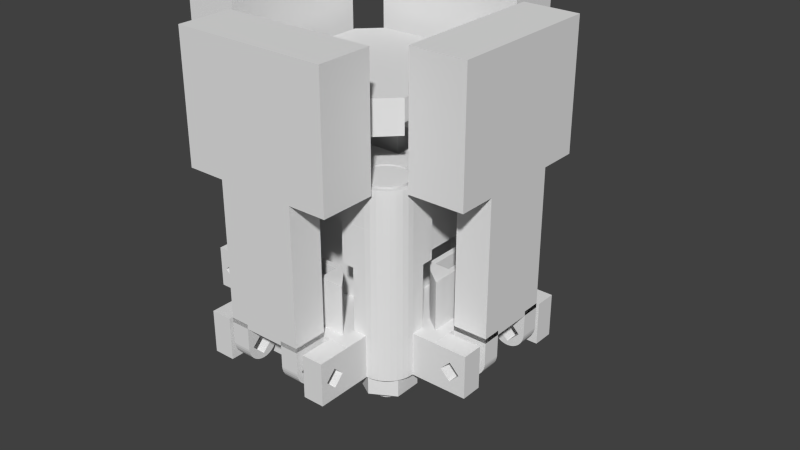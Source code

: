# Source: assembly.blend  (saved by Blender 2.73.0; exported with 4.5.12 LTS)
import bpy
from mathutils import Matrix  # noqa: F401  (used for matrix-valued properties, if any)

bpy.ops.wm.read_factory_settings(use_empty=True)
scene = bpy.context.scene
scene.name = 'Scene'

# ---- collections
col_collection_2 = bpy.data.collections.new('Collection 2'); scene.collection.children.link(col_collection_2)
col_collection_3 = bpy.data.collections.new('Collection 3'); scene.collection.children.link(col_collection_3)
col_collection_4 = bpy.data.collections.new('Collection 4'); scene.collection.children.link(col_collection_4)
col_collection_5 = bpy.data.collections.new('Collection 5'); scene.collection.children.link(col_collection_5)
col_collection_10 = bpy.data.collections.new('Collection 10'); scene.collection.children.link(col_collection_10)
col_collection_10.hide_render = True
col_collection_10.hide_viewport = True
col_collection_11 = bpy.data.collections.new('Collection 11'); scene.collection.children.link(col_collection_11)
col_collection_12 = bpy.data.collections.new('Collection 12'); scene.collection.children.link(col_collection_12)
col_collection_13 = bpy.data.collections.new('Collection 13'); scene.collection.children.link(col_collection_13)
col_collection_14 = bpy.data.collections.new('Collection 14'); scene.collection.children.link(col_collection_14)

# ---- world
world_world = bpy.data.worlds.new('World'); scene.world = world_world
world_world.color = (0.05088, 0.05088, 0.05088)
world_world.use_sun_shadow = False
world_world.sun_shadow_jitter_overblur = 0.0
world_world.cycles.sampling_method = 'MANUAL'
world_world.cycles.sample_map_resolution = 256

# ---- meshes
me_circle_006 = bpy.data.meshes.new('Circle.006')
me_circle_006.from_pydata([(0.1096, -0.5442, 1.808), (0.05804, -0.2849, 1.808), (0.1611, -0.2422, 1.808), (0.2663, -0.1139, 1.808), (0.2826, -0.06032, 1.808), (0.5419, -0.1119, 1.808), (0.3913, -0.3936, 1.808), (0.3079, -0.462, 1.808), (0.2128, -0.5129, 1.808), (-0.05347, -0.2849, 1.808), (-0.1565, -0.2422, 1.808), (-0.1998, -0.2067, 1.808), (-0.2353, -0.1633, 1.808), (-0.05347, 0.2757, 1.808), (0.05804, 0.2757, 1.808), (0.2399, 0.1542, 1.808), (0.2881, -0.004567, 1.808), (-0.1998, 0.1975, 1.808), (0.1117, 0.2595, 1.808), (0.5524, 0.2552, 1.808), (0.002284, -0.5547, 1.808), (0.1117, -0.2686, 1.808), (0.2044, -0.2067, 1.808), (0.2399, -0.1633, 1.808), (0.5106, -0.2151, 1.808), (0.4597, -0.3102, 1.808), (0.002284, -0.2904, 1.808), (-0.1071, -0.2686, 1.808), (-0.2618, -0.1139, 1.808), (-0.278, -0.06032, 1.808), (0.002284, 0.2812, 1.808), (-0.1565, 0.2331, 1.808), (-0.2353, 0.1542, 1.808), (-0.278, 0.05119, 1.808), (-0.2835, -0.004567, 1.808), (0.2663, 0.1048, 1.808), (0.2826, 0.05119, 1.808), (-0.2835, -0.5547, 1.808), (-0.1071, 0.2595, 1.808), (-0.2618, 0.1048, 1.808), (-0.2835, 0.2812, 1.808), (0.5524, -0.004568, 1.808), (0.2044, 0.1975, 1.808), (0.1611, 0.2331, 1.808), (0.1096, -0.5442, 3.616), (0.002284, -0.5547, 3.616), (0.05804, -0.2849, 3.616), (0.1117, -0.2686, 3.616), (0.1611, -0.2422, 3.616), (0.2044, -0.2067, 3.616), (0.2399, -0.1633, 3.616), (0.2663, -0.1139, 3.616), (0.2826, -0.06032, 3.616), (0.5419, -0.1119, 3.616), (0.5106, -0.2151, 3.616), (0.4597, -0.3102, 3.616), (0.3913, -0.3936, 3.616), (0.3079, -0.462, 3.616), (0.2128, -0.5129, 3.616), (0.002284, -0.2904, 3.616), (-0.05347, -0.2849, 3.616), (-0.1071, -0.2686, 3.616), (-0.1565, -0.2422, 3.616), (-0.1998, -0.2067, 3.616), (-0.2353, -0.1633, 3.616), (-0.2618, -0.1139, 3.616), (-0.278, -0.06032, 3.616), (0.002284, 0.2812, 3.616), (-0.05347, 0.2757, 3.616), (-0.1565, 0.2331, 3.616), (-0.2353, 0.1542, 3.616), (-0.278, 0.05119, 3.616), (-0.2835, -0.004567, 3.616), (0.05804, 0.2757, 3.616), (0.2399, 0.1542, 3.616), (0.2663, 0.1048, 3.616), (0.2826, 0.05119, 3.616), (0.2881, -0.004567, 3.616), (-0.2835, -0.5547, 3.616), (-0.1071, 0.2595, 3.616), (-0.1998, 0.1975, 3.616), (-0.2618, 0.1048, 3.616), (-0.2835, 0.2812, 3.616), (0.5524, -0.004568, 3.616), (0.2044, 0.1975, 3.616), (0.1611, 0.2331, 3.616), (0.1117, 0.2595, 3.616), (0.5524, 0.2552, 3.616), (0.002284, 0.4813, 1.808), (-0.2835, 0.4813, 1.808), (0.5524, 0.4813, 1.808), (0.002284, 0.4813, 3.616), (-0.2835, 0.4813, 3.616), (0.5524, 0.4813, 3.616), (-0.4269, -0.004567, 1.808), (-0.4269, -0.5547, 1.808), (-0.4269, 0.2812, 1.808), (-0.4269, -0.004567, 3.616), (-0.4269, -0.5547, 3.616), (-0.4269, 0.2812, 3.616)], [], [(96, 94, 97, 99), (35, 36, 76, 75), (39, 32, 70, 81), (59, 60, 61, 62, 63, 64, 65, 66, 72, 78, 45), (44, 58, 57, 56, 55, 54, 53, 83, 77, 52, 51, 50, 49, 48, 47, 46, 59, 45), (67, 82, 72, 71, 81, 70, 80, 69, 79, 68), (77, 83, 87, 67, 73, 86, 85, 84, 74, 75, 76), (37, 20, 45, 78), (31, 38, 79, 69), (34, 33, 71, 72), (23, 22, 49, 50), (33, 39, 81, 71), (25, 24, 54, 55), (94, 95, 98, 97), (29, 34, 72, 66), (28, 29, 66, 65), (43, 42, 84, 85), (90, 88, 91, 93), (88, 89, 92, 91), (72, 97, 98, 78), (72, 82, 99, 97), (37, 78, 98, 95), (67, 87, 93, 91), (67, 91, 92, 82), (26, 20, 37, 34, 29, 28, 12, 11, 10, 27, 9), (0, 20, 26, 1, 21, 2, 22, 23, 3, 4, 16, 41, 5, 24, 25, 6, 7, 8), (30, 13, 38, 31, 17, 32, 39, 33, 34, 40), (16, 36, 35, 15, 42, 43, 18, 14, 30, 19, 41), (24, 5, 53, 54), (9, 27, 61, 60), (8, 7, 57, 58), (16, 4, 52, 77), (41, 19, 87, 83), (21, 1, 46, 47), (12, 28, 65, 64), (36, 16, 77, 76), (30, 88, 90, 19), (27, 10, 62, 61), (17, 31, 69, 80), (3, 23, 50, 51), (0, 8, 58, 44), (5, 41, 83, 53), (2, 21, 47, 48), (14, 18, 86, 73), (6, 25, 55, 56), (10, 11, 63, 62), (32, 17, 80, 70), (15, 35, 75, 74), (4, 3, 51, 52), (19, 90, 93, 87), (30, 14, 73, 67), (26, 9, 60, 59), (38, 13, 68, 79), (22, 2, 48, 49), (13, 30, 67, 68), (42, 15, 74, 84), (7, 6, 56, 57), (1, 26, 59, 46), (18, 43, 85, 86), (20, 0, 44, 45), (11, 12, 64, 63), (88, 30, 40, 89), (92, 89, 40, 82), (99, 82, 40, 96), (40, 34, 94, 96), (34, 37, 95, 94)])
me_circle_006.use_remesh_preserve_volume = False
me_circle_006.use_remesh_preserve_attributes = False
me_circle_006.use_mirror_vertex_groups = False
me_circle_006.update()
me_circle_004 = bpy.data.meshes.new('Circle.004')
me_circle_004.from_pydata([(0.1096, -0.5442, 0.0), (0.09503, -0.4708, 4.768e-07), (0.2664, -0.3998, 4.768e-07), (0.4415, -0.1865, 4.768e-07), (0.4685, -0.09731, 4.768e-07), (0.5419, -0.1119, 0.0), (0.3913, -0.3936, 0.0), (0.3079, -0.462, 0.0), (0.2128, -0.5129, 0.0), (-0.09046, -0.4708, 4.768e-07), (-0.2618, -0.3998, 4.768e-07), (-0.3339, -0.3407, 4.768e-07), (-0.4369, -0.1865, 4.768e-07), (-0.09046, 0.4617, 4.768e-07), (-0.464, 0.08817, 4.768e-07), (0.4685, 0.08817, 4.768e-07), (0.4777, -0.004567, 4.768e-07), (-0.3339, 0.3316, 4.768e-07), (-0.4369, 0.1774, 4.768e-07), (0.3384, 0.3316, 4.768e-07), (0.1842, 0.4346, 4.768e-07), (0.002284, -0.5547, 0.0), (0.1842, -0.4438, 4.768e-07), (0.3384, -0.3407, 4.768e-07), (0.3975, -0.2687, 4.768e-07), (0.5106, -0.2151, 0.0), (0.4597, -0.3102, 0.0), (0.002284, -0.4799, 4.768e-07), (-0.1796, -0.4438, 4.768e-07), (-0.393, -0.2687, 4.768e-07), (-0.464, -0.09731, 4.768e-07), (0.002284, 0.4708, 4.768e-07), (-0.2618, 0.3907, 4.768e-07), (-0.393, 0.2595, 4.768e-07), (-0.4731, -0.004567, 4.768e-07), (0.09503, 0.4617, 4.768e-07), (0.3975, 0.2595, 4.768e-07), (0.4415, 0.1774, 4.768e-07), (-0.4299, -0.5547, 2.384e-07), (-0.1796, 0.4346, 4.768e-07), (-0.4731, 0.4708, 4.768e-07), (0.5524, -0.004568, 0.0), (0.2664, 0.3907, 4.768e-07), (0.5524, 0.4708, 2.384e-07), (0.1096, -0.5442, 3.95), (0.002284, -0.5547, 3.95), (0.09503, -0.4708, 3.95), (0.1842, -0.4438, 3.95), (0.2664, -0.3998, 3.95), (0.3384, -0.3407, 3.95), (0.3975, -0.2687, 3.95), (0.4415, -0.1865, 3.95), (0.4685, -0.09731, 3.95), (0.5419, -0.1119, 3.95), (0.5106, -0.2151, 3.95), (0.4597, -0.3102, 3.95), (0.3913, -0.3936, 3.95), (0.3079, -0.462, 3.95), (0.2128, -0.5129, 3.95), (0.002284, -0.4799, 3.95), (-0.09046, -0.4708, 3.95), (-0.1796, -0.4438, 3.95), (-0.2618, -0.3998, 3.95), (-0.3339, -0.3407, 3.95), (-0.393, -0.2687, 3.95), (-0.4369, -0.1865, 3.95), (-0.464, -0.09731, 3.95), (0.002284, 0.4708, 3.95), (-0.09046, 0.4617, 3.95), (-0.2618, 0.3907, 3.95), (-0.393, 0.2595, 3.95), (-0.464, 0.08817, 3.95), (-0.4731, -0.004567, 3.95), (0.09503, 0.4617, 3.95), (0.3975, 0.2595, 3.95), (0.4415, 0.1774, 3.95), (0.4685, 0.08817, 3.95), (0.4777, -0.004567, 3.95), (-0.4299, -0.5547, 3.95), (-0.1796, 0.4346, 3.95), (-0.3339, 0.3316, 3.95), (-0.4369, 0.1774, 3.95), (-0.4731, 0.4708, 3.95), (0.5524, -0.004568, 3.95), (0.3384, 0.3316, 3.95), (0.2664, 0.3907, 3.95), (0.1842, 0.4346, 3.95), (0.5524, 0.4708, 3.95), (0.002284, 0.8036, 2.384e-07), (-0.4269, 0.8036, 2.384e-07), (0.5524, 0.8036, 2.384e-07), (0.002284, 0.8036, 3.95), (-0.4269, 0.8036, 3.95), (0.5524, 0.8036, 3.95), (-1.275, -0.004567, 2.384e-07), (-1.275, -0.5547, 2.384e-07), (-1.275, 0.4708, 2.384e-07), (-1.275, -0.004567, 3.95), (-1.275, -0.5547, 3.95), (-1.275, 0.4708, 3.95), (-1.275, 0.4708, 2.384e-07), (-1.275, 0.4708, 3.95), (-1.275, 0.8036, 2.384e-07), (-1.275, 0.8036, 3.95), (0.002284, 1.275, 2.384e-07), (-0.4269, 1.275, 2.384e-07), (0.5524, 1.275, 2.384e-07), (0.002284, 1.275, 3.95), (-0.4269, 1.275, 3.95), (0.5524, 1.275, 3.95)], [], [(96, 94, 97, 99), (59, 60, 61, 62, 63, 64, 65, 66, 72, 78, 45), (44, 58, 57, 56, 55, 54, 53, 83, 77, 52, 51, 50, 49, 48, 47, 46, 59, 45), (67, 82, 72, 71, 81, 70, 80, 69, 79, 68), (77, 83, 87, 67, 73, 86, 85, 84, 74, 75, 76), (38, 21, 45, 78), (32, 39, 79, 69), (24, 23, 49, 50), (41, 43, 87, 83), (26, 25, 54, 55), (31, 88, 90, 43), (94, 95, 98, 97), (30, 34, 72, 66), (36, 37, 75, 74), (43, 90, 93, 87), (31, 35, 73, 67), (93, 90, 106, 109), (89, 92, 108, 105), (72, 97, 98, 78), (72, 82, 99, 97), (38, 78, 98, 95), (67, 87, 93, 91), (67, 91, 92, 82), (27, 21, 38, 34, 30, 12, 29, 11, 10, 28, 9), (0, 21, 27, 1, 22, 2, 23, 24, 3, 4, 16, 41, 5, 25, 26, 6, 7, 8), (31, 13, 39, 32, 17, 33, 18, 14, 34, 40), (16, 15, 37, 36, 19, 42, 20, 35, 31, 43, 41), (37, 15, 76, 75), (25, 5, 53, 54), (18, 33, 70, 81), (9, 28, 61, 60), (34, 14, 71, 72), (8, 7, 57, 58), (16, 4, 52, 77), (22, 1, 46, 47), (29, 12, 65, 64), (14, 18, 81, 71), (15, 16, 77, 76), (28, 10, 62, 61), (17, 32, 69, 80), (3, 24, 50, 51), (0, 8, 58, 44), (5, 41, 83, 53), (12, 30, 66, 65), (2, 22, 47, 48), (35, 20, 86, 73), (6, 26, 55, 56), (10, 11, 63, 62), (42, 19, 84, 85), (33, 17, 80, 70), (4, 3, 51, 52), (27, 9, 60, 59), (39, 13, 68, 79), (23, 2, 48, 49), (13, 31, 67, 68), (19, 36, 74, 84), (7, 6, 56, 57), (1, 27, 59, 46), (20, 42, 85, 86), (21, 0, 44, 45), (11, 29, 64, 63), (88, 31, 40, 89), (40, 82, 101, 100), (99, 82, 40, 96), (40, 34, 94, 96), (34, 38, 95, 94), (103, 102, 100, 101), (89, 40, 100, 102), (82, 92, 103, 101), (92, 89, 102, 103), (106, 104, 107, 109), (104, 105, 108, 107), (91, 93, 109, 107), (92, 91, 107, 108), (90, 88, 104, 106), (88, 89, 105, 104)])
me_circle_004.use_remesh_preserve_volume = False
me_circle_004.use_remesh_preserve_attributes = False
me_circle_004.use_mirror_vertex_groups = False
me_circle_004.update()
me_cube_074 = bpy.data.meshes.new('Cube.074')
me_cube_074.from_pydata([(-9.662, 5.755, 10.72), (-9.662, 3.444, 10.72), (-5.276, 3.444, 10.72), (-5.276, 5.84, 10.72), (-9.662, 5.755, 11.72), (-9.662, 3.444, 11.72), (-5.276, 3.444, 11.72), (-5.276, 5.84, 11.72), (-5.91, 3.444, 11.72), (-5.91, 3.444, 10.72), (-5.91, 5.755, 11.72), (-5.91, 5.755, 10.72), (-5.276, 7.84, 10.72), (-5.276, 7.84, 11.72), (-5.91, 7.84, 11.72), (-5.91, 7.84, 10.72), (-9.662, 4.329, 11.72), (-9.662, 4.329, 10.72), (-5.276, 4.329, 11.72), (-5.276, 4.329, 10.72), (-5.91, 4.329, 11.72), (-5.91, 4.329, 10.72), (-1.578, 5.84, 10.72), (-1.578, 5.84, 11.72), (-1.578, 4.329, 11.72), (-1.578, 4.329, 10.72), (-1.578, 5.84, 10.72), (-1.578, 5.84, 11.72), (-1.578, 7.84, 10.72), (-1.578, 7.84, 11.72), (-9.662, -0.2538, 10.72), (-9.662, -0.2538, 11.72), (-5.91, -0.2538, 11.72), (-5.91, -0.2538, 10.72)], [], [(16, 17, 1, 5), (18, 19, 25, 24), (21, 19, 2, 9), (20, 16, 5, 8), (18, 20, 8, 6), (17, 21, 9, 1), (11, 10, 14, 15), (10, 7, 13, 14), (3, 11, 15, 12), (3, 12, 28, 26), (8, 9, 2, 6), (9, 8, 32, 33), (4, 10, 11, 0), (0, 11, 21, 17), (7, 10, 20, 18), (10, 4, 16, 20), (11, 3, 19, 21), (6, 2, 19, 18), (4, 0, 17, 16), (24, 25, 22, 23), (19, 3, 22, 25), (3, 7, 23, 22), (7, 18, 24, 23), (27, 26, 28, 29), (13, 7, 27, 29), (12, 13, 29, 28), (7, 3, 26, 27), (30, 33, 32, 31), (8, 5, 31, 32), (1, 9, 33, 30), (5, 1, 30, 31)])
me_cube_074.use_remesh_preserve_volume = False
me_cube_074.use_remesh_preserve_attributes = False
me_cube_074.use_mirror_vertex_groups = False
me_cube_074.update()
me_cube_052 = bpy.data.meshes.new('Cube.052')
me_cube_052.from_pydata([(1.6, -1.177, -1.2), (1.6, 0.2444, -1.2), (-1.6, 0.2444, -1.2), (-1.6, -1.177, -1.2), (1.601, 0.2444, 0.8), (1.6, 0.2444, 0.8), (-1.6, 0.2444, 0.8), (-1.599, 0.2444, 0.8), (1.6, 0.8167, 0.8), (-1.6, 0.8167, 0.8), (-1.6, 1.244, -0.2), (1.6, 1.244, -0.2)], [], [(4, 0, 1, 5), (5, 1, 2, 6), (6, 2, 3, 7), (7, 3, 0, 4), (0, 3, 2, 1), (7, 4, 5, 6), (9, 6, 5, 8), (8, 5, 1, 11), (11, 10, 9, 8), (2, 10, 11, 1), (6, 9, 10, 2)])
me_cube_052.use_remesh_preserve_volume = False
me_cube_052.use_remesh_preserve_attributes = False
me_cube_052.use_mirror_vertex_groups = False
me_cube_052.update()
me_cube_008 = bpy.data.meshes.new('Cube.008')
me_cube_008.from_pydata([(-2.754, 0.8536, 12.61), (-2.754, 3.654, 12.61), (-2.754, 0.8536, 13.47), (-2.754, 3.654, 13.47), (1.554, 0.8536, 13.47), (1.554, 3.654, 13.47), (1.554, 0.8536, 12.61), (1.554, 3.654, 12.61), (2.454, 0.8536, 28.16), (2.454, 3.654, 28.16), (-3.654, 3.654, 28.16), (-3.654, 0.8536, 28.16), (2.454, 0.8536, 13.97), (-2.754, 0.8536, 18.16), (-2.754, 3.654, 18.16), (2.454, 3.654, 13.97), (-3.654, 0.8536, 13.97), (-3.654, 3.654, 13.97), (2.454, 3.654, 13.47), (-3.654, 3.654, 13.47), (-3.654, 0.8536, 13.47), (2.454, 0.8536, 12.61), (-3.654, 0.8536, 12.61), (2.454, 0.8536, 12.11), (2.454, 3.654, 12.11), (-3.654, 3.654, 12.11), (-3.654, 0.8536, 12.11), (2.454, 3.654, 12.61), (2.454, 0.8536, 13.47), (-3.654, 3.654, 12.61), (3.454, 0.8536, 17.66), (3.454, 3.654, 17.66), (2.454, 3.654, 13.47), (2.454, 0.8536, 13.47), (3.454, 0.8536, 17.66), (3.454, 3.654, 17.66), (-3.654, 3.654, 26.95), (-3.654, 0.8536, 26.95), (2.454, 0.8536, 28.16), (2.454, 3.654, 28.16), (2.454, 0.8536, 26.95), (2.454, 3.654, 26.95), (-4.315, 3.607, 27.56), (-4.315, 0.8067, 27.56), (-4.315, 3.63, 27.56), (-4.315, 0.8301, 27.56), (3.115, 0.877, 27.56), (3.115, 0.9005, 27.56), (3.115, 3.7, 27.56), (3.115, 3.677, 27.56), (2.454, 0.8536, 29.16), (2.454, 3.654, 29.16), (-3.654, 3.654, 29.16), (-3.654, 0.8536, 29.16)], [(31, 35), (34, 30)], [(3, 2, 0, 1), (4, 5, 7, 6), (1, 0, 6, 7), (24, 23, 26, 25), (21, 22, 26, 23), (19, 20, 2, 3), (11, 8, 50, 53), (9, 8, 12, 15), (10, 9, 15, 17), (11, 10, 17, 16), (8, 11, 16, 12), (17, 15, 18, 19), (18, 28, 20, 19), (12, 16, 20, 28), (27, 29, 22, 21), (29, 27, 24, 25), (22, 29, 25, 26), (23, 24, 27, 21), (20, 19, 29, 22), (1, 29, 19, 3), (29, 1, 0, 22), (2, 20, 22, 0), (4, 6, 21, 28), (7, 5, 18, 27), (7, 27, 21, 6), (18, 5, 4, 28), (33, 18, 32, 15, 12, 28), (28, 18, 32, 33), (33, 21, 27, 18), (17, 19, 20, 16), (44, 45, 11, 10), (43, 42, 36, 37), (11, 37, 36, 10), (43, 37, 11, 45), (42, 44, 10, 36), (49, 46, 47, 48), (48, 47, 40, 41), (39, 41, 40, 38), (48, 41, 39, 49), (47, 46, 38, 40), (46, 49, 9, 8), (50, 51, 52, 53), (8, 9, 51, 50), (9, 10, 52, 51), (10, 11, 53, 52)])
me_cube_008.use_remesh_preserve_volume = False
me_cube_008.use_remesh_preserve_attributes = False
me_cube_008.use_mirror_vertex_groups = False
me_cube_008.update()
me_cube_004 = bpy.data.meshes.new('Cube.004')
me_cube_004.from_pydata([(-4.753, 6.518, 18.0), (-4.753, 6.518, 18.8), (4.753, 6.518, 18.8), (4.753, 6.518, 18.0), (6.518, 4.753, 18.8), (6.518, 4.753, 18.0), (1.706, -2.568, 18.0), (1.706, 2.431, 18.0), (-1.706, 2.431, 18.0), (-1.706, -2.568, 18.0), (1.706, -3.376, 18.0), (1.706, 3.376, 18.0), (-1.706, 3.376, 18.0), (-1.706, -3.376, 18.0), (4.753, -6.518, 18.0), (4.753, -6.518, 18.8), (6.518, -4.753, 18.0), (6.518, -4.753, 18.8), (-6.518, 4.753, 18.8), (-6.518, 4.753, 18.0), (-4.753, -6.518, 18.0), (-4.753, -6.518, 18.8), (-6.518, -4.753, 18.0), (-6.518, -4.753, 18.8), (-4.753, 6.518, 18.8), (4.753, 6.518, 18.8), (6.518, 4.753, 18.8), (0.0, 0.0, 18.8), (4.753, -6.518, 18.8), (6.518, -4.753, 18.8), (-6.518, 4.753, 18.8), (-4.753, -6.518, 18.8), (-6.518, -4.753, 18.8), (5.636, -5.636, 18.0), (5.636, -5.636, 18.8), (-4.753, 6.518, 16.0), (4.753, 6.518, 16.0), (6.518, 4.753, 16.0), (1.706, -2.568, 16.0), (1.706, 2.431, 16.0), (-1.706, 2.431, 16.0), (-1.706, -2.568, 16.0), (4.753, -6.518, 16.0), (6.518, -4.753, 16.0), (-6.518, 4.753, 16.0), (-4.753, -6.518, 16.0), (-6.518, -4.753, 16.0), (5.636, -5.636, 16.0), (-4.753, 6.518, 17.0), (4.753, 6.518, 17.0), (1.706, 2.431, 17.0), (-1.706, 2.431, 17.0), (1.706, -2.568, 17.0), (-1.706, -2.568, 17.0), (4.753, -6.518, 17.0), (-4.753, -6.518, 17.0)], [], [(20, 14, 15, 21), (19, 18, 1, 0), (33, 16, 17, 34), (20, 21, 23, 22), (10, 13, 12, 11), (8, 12, 13, 9), (6, 10, 11, 7), (5, 3, 2, 4), (5, 4, 17, 16), (0, 1, 2, 3), (19, 22, 23, 18), (22, 19, 44, 46), (14, 6, 38, 42), (7, 3, 36, 39), (0, 8, 40, 35), (8, 0, 48, 51), (9, 20, 45, 41), (33, 14, 42, 47), (20, 9, 53, 55), (29, 27, 28), (25, 27, 26), (24, 30, 27), (32, 31, 27), (27, 25, 24), (27, 30, 32), (27, 29, 26), (27, 31, 28), (14, 33, 34, 15), (43, 47, 42, 38), (36, 37, 39), (35, 40, 44), (46, 41, 45), (41, 46, 44, 40), (38, 39, 37, 43), (5, 16, 43, 37), (16, 33, 47, 43), (3, 5, 37, 36), (8, 9, 41, 40), (6, 7, 39, 38), (19, 0, 35, 44), (20, 22, 46, 45), (50, 51, 48, 49), (3, 7, 50, 49), (0, 3, 49, 48), (7, 8, 51, 50), (52, 54, 55, 53), (6, 14, 54, 52), (14, 20, 55, 54), (9, 6, 52, 53)])
me_cube_004.use_remesh_preserve_volume = False
me_cube_004.use_remesh_preserve_attributes = False
me_cube_004.use_mirror_vertex_groups = False
me_cube_004.update()
me_cylinder_001 = bpy.data.meshes.new('Cylinder.001')
me_cylinder_001.from_pydata([(0.0, 1.778, -1.092), (0.0, 1.778, 1.092), (0.3469, 1.744, -1.092), (0.3469, 1.744, 1.092), (0.6804, 1.643, -1.092), (0.6804, 1.643, 1.092), (0.9878, 1.478, -1.092), (0.9878, 1.478, 1.092), (1.257, 1.257, -1.092), (1.257, 1.257, 1.092), (1.478, 0.9878, -1.092), (1.478, 0.9878, 1.092), (1.643, 0.6804, -1.092), (1.643, 0.6804, 1.092), (1.744, 0.3469, -1.092), (1.744, 0.3469, 1.092), (1.778, 1.342e-07, -1.092), (1.778, 1.342e-07, 1.092), (1.744, -0.3469, -1.092), (1.744, -0.3469, 1.092), (1.643, -0.6804, -1.092), (1.643, -0.6804, 1.092), (1.478, -0.9878, -1.092), (1.478, -0.9878, 1.092), (1.257, -1.257, -1.092), (1.257, -1.257, 1.092), (0.9878, -1.478, -1.092), (0.9878, -1.478, 1.092), (0.6804, -1.643, -1.092), (0.6804, -1.643, 1.092), (0.3469, -1.744, -1.092), (0.3469, -1.744, 1.092), (-5.793e-07, -1.778, -1.092), (-5.793e-07, -1.778, 1.092), (-0.3469, -1.744, -1.092), (-0.3469, -1.744, 1.092), (-0.6804, -1.643, -1.092), (-0.6804, -1.643, 1.092), (-0.9878, -1.478, -1.092), (-0.9878, -1.478, 1.092), (-1.257, -1.257, -1.092), (-1.257, -1.257, 1.092), (-1.478, -0.9878, -1.092), (-1.478, -0.9878, 1.092), (-1.643, -0.6804, -1.092), (-1.643, -0.6804, 1.092), (-1.744, -0.3469, -1.092), (-1.744, -0.3469, 1.092), (-1.778, 1.717e-06, -1.092), (-1.778, 1.717e-06, 1.092), (-1.744, 0.3469, -1.092), (-1.744, 0.3469, 1.092), (-1.643, 0.6804, -1.092), (-1.643, 0.6804, 1.092), (-1.478, 0.9878, -1.092), (-1.478, 0.9878, 1.092), (-1.257, 1.257, -1.092), (-1.257, 1.257, 1.092), (-0.9878, 1.478, -1.092), (-0.9878, 1.478, 1.092), (-0.6804, 1.643, -1.092), (-0.6804, 1.643, 1.092), (-0.3469, 1.744, -1.092), (-0.3469, 1.744, 1.092)], [(11, 43)], [(0, 1, 3, 2), (2, 3, 5, 4), (4, 5, 7, 6), (6, 7, 9, 8), (8, 9, 11, 10), (10, 11, 13, 12), (12, 13, 15, 14), (14, 15, 17, 16), (16, 17, 19, 18), (18, 19, 21, 20), (20, 21, 23, 22), (22, 23, 25, 24), (24, 25, 27, 26), (26, 27, 29, 28), (28, 29, 31, 30), (30, 31, 33, 32), (32, 33, 35, 34), (34, 35, 37, 36), (36, 37, 39, 38), (38, 39, 41, 40), (40, 41, 43, 42), (42, 43, 45, 44), (44, 45, 47, 46), (46, 47, 49, 48), (48, 49, 51, 50), (50, 51, 53, 52), (52, 53, 55, 54), (54, 55, 57, 56), (56, 57, 59, 58), (58, 59, 61, 60), (3, 1, 63, 61, 59, 57, 55, 53, 51, 49, 47, 45, 43, 41, 39, 37, 35, 33, 31, 29, 27, 25, 23, 21, 19, 17, 15, 13, 11, 9, 7, 5), (62, 63, 1, 0), (60, 61, 63, 62), (0, 2, 4, 6, 8, 10, 12, 14, 16, 18, 20, 22, 24, 26, 28, 30, 32, 34, 36, 38, 40, 42, 44, 46, 48, 50, 52, 54, 56, 58, 60, 62)])
me_cylinder_001.use_remesh_preserve_volume = False
me_cylinder_001.use_remesh_preserve_attributes = False
me_cylinder_001.use_mirror_vertex_groups = False
me_cylinder_001.update()
me_cylinder = bpy.data.meshes.new('Cylinder')
me_cylinder.from_pydata([(0.0, 1.092, -7.938), (0.0, 1.092, 7.938), (0.2131, 1.071, -7.938), (0.2131, 1.071, 7.938), (0.418, 1.009, -7.938), (0.418, 1.009, 7.938), (0.6068, 0.9081, -7.938), (0.6068, 0.9081, 7.938), (0.7723, 0.7723, -7.938), (0.7723, 0.7723, 7.938), (0.9081, 0.6068, -7.938), (0.9081, 0.6068, 7.938), (1.009, 0.418, -7.938), (1.009, 0.418, 7.938), (1.071, 0.2131, -7.938), (1.071, 0.2131, 7.938), (1.092, 8.246e-08, -7.938), (1.092, 8.246e-08, 7.938), (1.071, -0.2131, -7.938), (1.071, -0.2131, 7.938), (1.009, -0.418, -7.938), (1.009, -0.418, 7.938), (0.9081, -0.6068, -7.938), (0.9081, -0.6068, 7.938), (0.7723, -0.7723, -7.938), (0.7723, -0.7723, 7.938), (0.6068, -0.9081, -7.938), (0.6068, -0.9081, 7.938), (0.418, -1.009, -7.938), (0.418, -1.009, 7.938), (0.2131, -1.071, -7.938), (0.2131, -1.071, 7.938), (-3.559e-07, -1.092, -7.938), (-3.559e-07, -1.092, 7.938), (-0.2131, -1.071, -7.938), (-0.2131, -1.071, 7.938), (-0.418, -1.009, -7.938), (-0.418, -1.009, 7.938), (-0.6068, -0.9081, -7.938), (-0.6068, -0.9081, 7.938), (-0.7723, -0.7723, -7.938), (-0.7723, -0.7723, 7.938), (-0.9081, -0.6068, -7.938), (-0.9081, -0.6068, 7.938), (-1.009, -0.418, -7.938), (-1.009, -0.418, 7.938), (-1.071, -0.2131, -7.938), (-1.071, -0.2131, 7.938), (-1.092, 1.055e-06, -7.938), (-1.092, 1.055e-06, 7.938), (-1.071, 0.2131, -7.938), (-1.071, 0.2131, 7.938), (-1.009, 0.418, -7.938), (-1.009, 0.418, 7.938), (-0.9081, 0.6068, -7.938), (-0.9081, 0.6068, 7.938), (-0.7723, 0.7723, -7.938), (-0.7723, 0.7723, 7.938), (-0.6068, 0.9081, -7.938), (-0.6068, 0.9081, 7.938), (-0.418, 1.009, -7.938), (-0.418, 1.009, 7.938), (-0.2131, 1.071, -7.938), (-0.2131, 1.071, 7.938)], [(5, 37)], [(0, 1, 3, 2), (2, 3, 5, 4), (4, 5, 7, 6), (6, 7, 9, 8), (8, 9, 11, 10), (10, 11, 13, 12), (12, 13, 15, 14), (14, 15, 17, 16), (16, 17, 19, 18), (18, 19, 21, 20), (20, 21, 23, 22), (22, 23, 25, 24), (24, 25, 27, 26), (26, 27, 29, 28), (28, 29, 31, 30), (30, 31, 33, 32), (32, 33, 35, 34), (34, 35, 37, 36), (36, 37, 39, 38), (38, 39, 41, 40), (40, 41, 43, 42), (42, 43, 45, 44), (44, 45, 47, 46), (46, 47, 49, 48), (48, 49, 51, 50), (50, 51, 53, 52), (52, 53, 55, 54), (54, 55, 57, 56), (56, 57, 59, 58), (58, 59, 61, 60), (3, 1, 63, 61, 59, 57, 55, 53, 51, 49, 47, 45, 43, 41, 39, 37, 35, 33, 31, 29, 27, 25, 23, 21, 19, 17, 15, 13, 11, 9, 7, 5), (62, 63, 1, 0), (60, 61, 63, 62), (0, 2, 4, 6, 8, 10, 12, 14, 16, 18, 20, 22, 24, 26, 28, 30, 32, 34, 36, 38, 40, 42, 44, 46, 48, 50, 52, 54, 56, 58, 60, 62)])
me_cylinder.use_remesh_preserve_volume = False
me_cylinder.use_remesh_preserve_attributes = False
me_cylinder.use_mirror_vertex_groups = False
me_cylinder.update()
me_cylinder_006 = bpy.data.meshes.new('Cylinder.006')
me_cylinder_006.from_pydata([(-1.2, -2.057, -4.215), (1.2, -2.057, -4.215), (-1.2, -1.234, -4.215), (1.2, -1.234, -4.215), (3.935e-06, -1.234, -4.215), (0.8222, -2.057, -4.215), (-1.2, -2.057, -2.655), (1.2, -2.057, -2.655), (-1.2, -1.234, -2.655), (1.2, -1.234, -2.655), (3.247e-06, -1.234, -2.655), (0.8222, -2.057, -2.655), (-0.8222, -2.057, -4.215), (-0.8222, -2.057, -2.655), (-1.2, -2.057, -9.263), (1.2, -2.057, -9.263), (-1.2, -1.234, -9.263), (1.2, -1.234, -9.263), (2.287e-06, -1.234, -9.263), (0.8222, -2.057, -9.263), (-1.2, -2.057, -7.703), (1.2, -2.057, -7.703), (-1.2, -1.234, -7.703), (1.2, -1.234, -7.703), (1.744e-06, -1.234, -7.703), (0.8222, -2.057, -7.703), (-0.8222, -2.057, -9.263), (-0.8222, -2.057, -7.703), (-1.2, -0.1887, -4.215), (1.2, -0.1887, -4.215), (4.403e-06, -0.1887, -4.215), (-1.2, -0.1887, -2.655), (1.2, -0.1887, -2.655), (3.715e-06, -0.1887, -2.655), (-1.2, -0.1887, -9.263), (1.2, -0.1887, -9.263), (2.754e-06, -0.1887, -9.263), (-1.2, -0.1887, -7.703), (1.2, -0.1887, -7.703), (2.212e-06, -0.1887, -7.703), (1.2, -2.057, -7.703), (1.177, -2.223, -7.703), (-0.8222, -2.057, -7.703), (0.8222, -2.057, -7.703), (1.055e-06, -2.879, -7.703), (3.51e-07, -3.189, -7.703), (0.2341, -3.166, -7.703), (0.4592, -3.097, -7.703), (0.6667, -2.986, -7.703), (0.8485, -2.837, -7.703), (0.9978, -2.655, -7.703), (1.109, -2.448, -7.703), (-1.2, -2.057, -7.703), (-1.177, -2.223, -7.703), (-1.109, -2.448, -7.703), (-0.9978, -2.655, -7.703), (-0.8485, -2.837, -7.703), (-0.6667, -2.986, -7.703), (-0.4592, -3.097, -7.703), (-0.2341, -3.166, -7.703), (1.2, -2.057, -9.263), (1.177, -2.223, -9.263), (-0.8222, -2.057, -9.263), (0.8222, -2.057, -9.263), (8.314e-07, -2.879, -9.263), (1.277e-07, -3.189, -9.263), (0.2341, -3.166, -9.263), (0.4592, -3.097, -9.263), (0.6667, -2.986, -9.263), (0.8485, -2.837, -9.263), (0.9978, -2.655, -9.263), (1.109, -2.448, -9.263), (-1.2, -2.057, -9.263), (-1.177, -2.223, -9.263), (-1.109, -2.448, -9.263), (-0.9978, -2.655, -9.263), (-0.8485, -2.837, -9.263), (-0.6667, -2.986, -9.263), (-0.4592, -3.097, -9.263), (-0.2341, -3.166, -9.263), (1.2, -2.057, -2.655), (1.177, -2.223, -2.655), (-0.8222, -2.057, -2.655), (0.8222, -2.057, -2.655), (1.777e-06, -2.879, -2.655), (1.073e-06, -3.189, -2.655), (0.2341, -3.166, -2.655), (0.4592, -3.097, -2.655), (0.6667, -2.986, -2.655), (0.8485, -2.837, -2.655), (0.9978, -2.655, -2.655), (1.109, -2.448, -2.655), (-1.2, -2.057, -2.655), (-1.177, -2.223, -2.655), (-1.109, -2.448, -2.655), (-0.9978, -2.655, -2.655), (-0.8485, -2.837, -2.655), (-0.6667, -2.986, -2.655), (-0.4592, -3.097, -2.655), (-0.2341, -3.166, -2.655), (1.2, -2.057, -4.215), (1.177, -2.223, -4.215), (-0.8222, -2.057, -4.215), (0.8222, -2.057, -4.215), (1.554e-06, -2.879, -4.215), (8.5e-07, -3.189, -4.215), (0.2341, -3.166, -4.215), (0.4592, -3.097, -4.215), (0.6667, -2.986, -4.215), (0.8485, -2.837, -4.215), (0.9978, -2.655, -4.215), (1.109, -2.448, -4.215), (-1.2, -2.057, -4.215), (-1.177, -2.223, -4.215), (-1.109, -2.448, -4.215), (-0.9978, -2.655, -4.215), (-0.8485, -2.837, -4.215), (-0.6667, -2.986, -4.215), (-0.4592, -3.097, -4.215), (-0.2341, -3.166, -4.215), (-1.2, 9.289, -9.263), (1.2, 9.289, -9.263), (1.2, 9.289, -2.655), (-1.2, 9.289, -2.655), (-1.2, 5.419, -2.655), (1.2, 5.419, -2.655), (1.2, 5.419, -9.263), (-1.2, 5.419, -9.263), (-1.2, -0.5, -9.263), (-1.2, -0.5, -2.655), (1.2, -0.5, -2.655), (1.2, -0.5, -9.263), (1.2, 9.289, -3.739), (-1.2, 9.289, -3.739), (-1.2, 5.419, -3.739), (1.2, 5.348, -3.739), (-1.2, -0.5, -3.739), (1.2, 0.3286, -3.739), (1.2, 9.289, -8.179), (1.2, 5.348, -8.179), (1.2, 0.3286, -8.179), (-1.2, 9.289, -8.179), (-1.2, 5.419, -8.179), (-1.2, -0.5, -8.179), (0.1667, 5.348, -4.109), (0.1667, -0.2356, -4.109), (0.1667, 5.348, -7.809), (0.1667, -0.2356, -7.809), (-1.2, 9.289, -11.66), (1.2, 9.289, -11.66), (1.2, 9.289, -0.2554), (-1.2, 9.289, -0.2554), (-1.2, 18.12, -11.66), (1.2, 18.12, -11.66), (1.2, 18.12, -0.2554), (-1.2, 18.12, -0.2554), (2.7, 9.289, -11.66), (2.7, 9.289, -0.2554), (2.7, 18.12, -11.66), (2.7, 18.12, -0.2554), (1.2, 9.289, 0.5594), (-1.2, 9.289, 0.5594), (1.2, 18.12, 0.5594), (-1.2, 18.12, 0.5595), (2.7, 9.289, 0.5594), (2.7, 18.12, 0.5594), (-1.2, 9.289, -12.48), (1.2, 9.289, -12.48), (-1.2, 18.12, -12.48), (1.2, 18.12, -12.48), (2.7, 9.289, -12.48), (2.7, 18.12, -12.48)], [], [(7, 9, 10, 11), (5, 1, 7, 11), (22, 24, 39, 37), (3, 1, 5, 4), (24, 23, 38, 39), (4, 5, 11, 10), (1, 3, 9, 7), (2, 0, 6, 8), (0, 2, 4, 12), (12, 4, 10, 13), (8, 6, 13, 10), (0, 12, 13, 6), (21, 23, 24, 25), (19, 15, 21, 25), (23, 17, 35, 38), (17, 15, 19, 18), (16, 22, 37, 34), (18, 19, 25, 24), (15, 17, 23, 21), (16, 14, 20, 22), (14, 16, 18, 26), (26, 18, 24, 27), (22, 20, 27, 24), (14, 26, 27, 20), (29, 30, 33, 32), (30, 28, 31, 33), (35, 36, 39, 38), (36, 34, 37, 39), (17, 18, 36, 35), (18, 16, 34, 36), (2, 8, 31, 28), (9, 3, 29, 32), (10, 9, 32, 33), (8, 10, 33, 31), (3, 4, 30, 29), (4, 2, 28, 30), (55, 56, 57, 58, 59, 45, 44, 42, 52, 53, 54), (49, 50, 51, 41, 40, 43, 44, 45, 46, 47, 48), (75, 74, 73, 72, 62, 64, 65, 79, 78, 77, 76), (69, 68, 67, 66, 65, 64, 63, 60, 61, 71, 70), (60, 40, 41, 61), (61, 41, 51, 71), (71, 51, 50, 70), (70, 50, 49, 69), (69, 49, 48, 68), (68, 48, 47, 67), (67, 47, 46, 66), (66, 46, 45, 65), (65, 45, 59, 79), (79, 59, 58, 78), (78, 58, 57, 77), (77, 57, 56, 76), (76, 56, 55, 75), (75, 55, 54, 74), (74, 54, 53, 73), (73, 53, 52, 72), (63, 64, 44, 43), (42, 44, 64, 62), (42, 62, 72, 52), (43, 40, 60, 63), (95, 96, 97, 98, 99, 85, 84, 82, 92, 93, 94), (89, 90, 91, 81, 80, 83, 84, 85, 86, 87, 88), (115, 114, 113, 112, 102, 104, 105, 119, 118, 117, 116), (109, 108, 107, 106, 105, 104, 103, 100, 101, 111, 110), (100, 80, 81, 101), (101, 81, 91, 111), (111, 91, 90, 110), (110, 90, 89, 109), (109, 89, 88, 108), (108, 88, 87, 107), (107, 87, 86, 106), (106, 86, 85, 105), (105, 85, 99, 119), (119, 99, 98, 118), (118, 98, 97, 117), (117, 97, 96, 116), (116, 96, 95, 115), (115, 95, 94, 114), (114, 94, 93, 113), (113, 93, 92, 112), (103, 104, 84, 83), (82, 84, 104, 102), (82, 102, 112, 92), (83, 80, 100, 103), (132, 133, 123, 122), (141, 120, 127, 142), (122, 123, 124, 125), (132, 122, 125, 135), (120, 121, 126, 127), (142, 127, 128, 143), (135, 125, 130, 137), (131, 128, 127, 126), (140, 139, 146, 147), (124, 134, 136, 129), (138, 132, 135, 139), (123, 133, 134, 124), (138, 141, 133, 132), (121, 120, 141, 138), (121, 138, 139, 126), (126, 139, 140, 131), (134, 142, 143, 136), (133, 141, 142, 134), (146, 144, 145, 147), (137, 140, 147, 145), (139, 135, 144, 146), (135, 137, 145, 144), (140, 137, 130, 131), (124, 129, 130, 125), (129, 128, 131, 130), (156, 149, 167, 170), (150, 149, 156, 157), (150, 157, 164, 160), (155, 152, 148, 151), (155, 154, 153, 152), (149, 150, 151, 148), (158, 159, 157, 156), (159, 154, 162, 165), (153, 154, 159, 158), (153, 158, 171, 169), (162, 163, 161, 160), (162, 160, 164, 165), (157, 159, 165, 164), (151, 150, 160, 161), (155, 151, 161, 163), (154, 155, 163, 162), (168, 169, 167, 166), (167, 169, 171, 170), (158, 156, 170, 171), (149, 148, 166, 167), (152, 153, 169, 168), (148, 152, 168, 166)])
me_cylinder_006.use_remesh_preserve_volume = False
me_cylinder_006.use_remesh_preserve_attributes = False
me_cylinder_006.use_mirror_vertex_groups = False
me_cylinder_006.update()
me_circle_002 = bpy.data.meshes.new('Circle.002')
me_circle_002.from_pydata([(0.1096, -0.5442, 0.0), (0.002284, -0.5547, 0.0), (0.05297, -0.2594, 0.0), (0.1017, -0.2446, 0.0), (0.1466, -0.2206, 0.0), (0.186, -0.1883, 0.0), (0.2183, -0.1489, 0.0), (0.2423, -0.104, 0.0), (0.2571, -0.05525, 0.0), (0.5419, -0.1119, 0.0), (0.5106, -0.2151, 0.0), (0.4597, -0.3102, 0.0), (0.3913, -0.3936, 0.0), (0.3079, -0.462, 0.0), (0.2128, -0.5129, 0.0), (0.002284, -0.2644, 0.0), (-0.0484, -0.2594, 0.0), (-0.09714, -0.2446, 0.0), (-0.1421, -0.2206, 0.0), (-0.1814, -0.1883, 0.0), (-0.2137, -0.1489, 0.0), (-0.2378, -0.104, 0.0), (-0.2525, -0.05525, 0.0), (0.002284, 0.2552, 0.0), (-0.0484, 0.2503, 0.0), (-0.1421, 0.2115, 0.0), (-0.2137, 0.1398, 0.0), (-0.2525, 0.04612, 0.0), (-0.2575, -0.004567, 0.0), (0.05297, 0.2503, 0.0), (0.2183, 0.1398, 0.0), (0.2423, 0.09486, 0.0), (0.2571, 0.04612, 0.0), (0.2621, -0.004567, 0.0), (-0.2575, -0.5547, 0.0), (-0.09714, 0.2355, 0.0), (-0.1814, 0.1791, 0.0), (-0.2378, 0.09486, 0.0), (-0.2575, 0.2552, 0.0), (0.5524, -0.004568, 0.0), (0.186, 0.1791, 0.0), (0.1466, 0.2115, 0.0), (0.1017, 0.2355, 0.0), (0.5524, 0.2552, 0.0)], [(28, 33)], [(15, 1, 34, 28, 22, 21, 20, 19, 18, 17, 16), (0, 1, 15, 2, 3, 4, 5, 6, 7, 8, 33, 39, 9, 10, 11, 12, 13, 14), (23, 24, 35, 25, 36, 26, 37, 27, 28, 38), (33, 32, 31, 30, 40, 41, 42, 29, 23, 43, 39)])
me_circle_002.use_remesh_preserve_volume = False
me_circle_002.use_remesh_preserve_attributes = False
me_circle_002.use_mirror_vertex_groups = False
me_circle_002.update()
me_circle = bpy.data.meshes.new('Circle')
me_circle.from_pydata([(8.648e-07, -1.005, 0.0), (0.1951, -0.9854, 0.0), (0.3827, -0.9284, 0.0), (0.5556, -0.836, 0.0), (0.7071, -0.7117, 0.0), (0.8315, -0.5601, 0.0), (0.9239, -0.3873, 0.0), (0.9808, -0.1997, 0.0), (1.005, -6.51e-07, 0.0), (0.3827, -0.9284, 3.616), (0.5556, -0.836, 3.616), (0.7071, -0.7117, 3.616), (0.8315, -0.5601, 3.616), (0.9808, -0.1997, 3.616), (1.005, -6.51e-07, 3.616), (0.002284, -0.5547, 0.0), (0.1096, -0.5442, 0.0), (0.2128, -0.5129, 0.0), (0.3079, -0.462, 0.0), (0.3913, -0.3936, 0.0), (0.4597, -0.3102, 0.0), (0.5106, -0.2151, 0.0), (0.5419, -0.1119, 0.0), (0.5524, -0.004567, 0.0), (0.002284, -0.5547, 3.616), (0.2128, -0.5129, 3.616), (0.3913, -0.3936, 3.616), (0.4597, -0.3102, 3.616), (0.5106, -0.2151, 3.616), (8.648e-07, -1.005, 3.616), (0.1951, -0.9854, 3.616), (0.9239, -0.3873, 3.616), (0.1096, -0.5442, 3.616), (0.3079, -0.462, 3.616), (0.5419, -0.1119, 3.616), (0.5524, -0.004567, 3.616)], [], [(7, 8, 14, 13), (4, 5, 12, 11), (3, 4, 11, 10), (2, 3, 10, 9), (20, 27, 28, 21), (19, 26, 27, 20), (0, 15, 16, 1), (1, 16, 17, 2), (2, 17, 18, 3), (3, 18, 19, 4), (4, 19, 20, 5), (5, 20, 21, 6), (6, 21, 22, 7), (7, 22, 23, 8), (14, 8, 23, 35), (15, 0, 29, 24), (6, 7, 13, 31), (5, 6, 31, 12), (1, 2, 9, 30), (0, 1, 30, 29), (22, 34, 35, 23), (21, 28, 34, 22), (18, 33, 26, 19), (17, 25, 33, 18), (16, 32, 25, 17), (15, 24, 32, 16), (29, 30, 32, 24), (30, 9, 25, 32), (9, 10, 33, 25), (10, 11, 26, 33), (11, 12, 27, 26), (12, 31, 28, 27), (31, 13, 34, 28), (13, 14, 35, 34)])
me_circle.use_remesh_preserve_volume = False
me_circle.use_remesh_preserve_attributes = False
me_circle.use_mirror_vertex_groups = False
me_circle.update()
me_cube_067 = bpy.data.meshes.new('Cube.067')
me_cube_067.from_pydata([(-1.145, -1.985, 0.7937), (-2.295, 0.003281, 0.7937), (-2.295, 0.003281, -0.7937), (-1.145, -1.985, -0.7937), (1.145, -1.985, 0.7937), (1.145, -1.985, -0.7938), (-1.092, 9.537e-07, 0.7937), (2.295, 0.003281, 0.7937), (1.145, 1.983, 0.7937), (1.092, 0.0, 0.7937), (1.071, -0.2131, 0.7937), (1.009, -0.418, 0.7937), (0.9081, -0.6068, 0.7937), (0.7723, -0.7723, 0.7937), (0.6068, -0.9081, 0.7937), (0.418, -1.009, 0.7937), (0.2131, -1.071, 0.7937), (4.768e-07, -1.092, 0.7937), (-0.2131, -1.071, 0.7937), (-0.418, -1.009, 0.7937), (-0.6068, -0.9081, 0.7937), (-0.7723, -0.7723, 0.7937), (-0.9081, -0.6068, 0.7937), (-1.009, -0.418, 0.7937), (-1.071, -0.2131, 0.7937), (-1.071, 0.2131, 0.7937), (-1.009, 0.418, 0.7937), (-0.9081, 0.6068, 0.7937), (-0.7723, 0.7723, 0.7937), (-0.6068, 0.9081, 0.7937), (-0.418, 1.009, 0.7937), (-0.2131, 1.071, 0.7937), (1.431e-06, 1.092, 0.7937), (0.2131, 1.071, 0.7937), (0.418, 1.009, 0.7937), (0.6068, 0.9081, 0.7937), (0.7723, 0.7723, 0.7937), (0.9081, 0.6068, 0.7937), (1.009, 0.418, 0.7937), (1.071, 0.2131, 0.7937), (-1.145, 1.983, 0.7937), (-1.145, 1.983, -0.7937), (-0.2131, -1.071, -0.7937), (4.768e-07, -1.092, -0.7938), (0.2131, -1.071, -0.7938), (0.418, -1.009, -0.7938), (0.6068, -0.9081, -0.7938), (0.7723, -0.7723, -0.7938), (0.9081, -0.6068, -0.7938), (1.009, -0.418, -0.7938), (1.071, -0.2131, -0.7938), (1.092, 0.0, -0.7938), (1.071, 0.2131, -0.7938), (1.009, 0.418, -0.7938), (0.9081, 0.6068, -0.7938), (0.7723, 0.7723, -0.7938), (0.6068, 0.9081, -0.7937), (0.418, 1.009, -0.7937), (0.2131, 1.071, -0.7937), (1.431e-06, 1.092, -0.7937), (1.145, 1.983, -0.7938), (2.295, 0.003281, -0.7938), (-1.092, 9.537e-07, -0.7937), (-1.071, -0.2131, -0.7937), (-1.009, -0.418, -0.7937), (-0.9081, -0.6068, -0.7937), (-0.7723, -0.7723, -0.7937), (-0.6068, -0.9081, -0.7937), (-0.418, -1.009, -0.7937), (-0.2131, 1.071, -0.7937), (-0.418, 1.009, -0.7937), (-0.6068, 0.9081, -0.7937), (-0.7723, 0.7723, -0.7937), (-0.9081, 0.6068, -0.7937), (-1.009, 0.418, -0.7937), (-1.071, 0.2131, -0.7937)], [], [(0, 1, 2, 3), (4, 0, 3, 5), (6, 1, 0, 4, 7, 8, 9, 10, 11, 12, 13, 14, 15, 16, 17, 18, 19, 20, 21, 22, 23, 24), (6, 25, 26, 27, 28, 29, 30, 31, 32, 33, 34, 35, 36, 37, 38, 39, 9, 8, 40, 1), (2, 1, 40, 41), (42, 43, 44, 45, 46, 47, 48, 49, 50, 51, 52, 53, 54, 55, 56, 57, 58, 59, 60, 61, 5), (62, 63, 64, 65, 66, 67, 68, 42, 5, 3, 2, 41, 60, 59, 69, 70, 71, 72, 73, 74, 75), (4, 5, 61, 7), (61, 60, 8, 7), (40, 8, 60, 41), (51, 50, 10, 9), (52, 51, 9, 39), (50, 49, 11, 10), (53, 52, 39, 38), (49, 48, 12, 11), (54, 53, 38, 37), (48, 47, 13, 12), (55, 54, 37, 36), (47, 46, 14, 13), (56, 55, 36, 35), (46, 45, 15, 14), (57, 56, 35, 34), (45, 44, 16, 15), (58, 57, 34, 33), (44, 43, 17, 16), (59, 58, 33, 32), (43, 42, 18, 17), (69, 59, 32, 31), (42, 68, 19, 18), (70, 69, 31, 30), (68, 67, 20, 19), (71, 70, 30, 29), (67, 66, 21, 20), (72, 71, 29, 28), (66, 65, 22, 21), (73, 72, 28, 27), (65, 64, 23, 22), (74, 73, 27, 26), (64, 63, 24, 23), (75, 74, 26, 25), (63, 62, 6, 24), (62, 75, 25, 6)])
me_cube_067.use_remesh_preserve_volume = False
me_cube_067.use_remesh_preserve_attributes = False
me_cube_067.use_mirror_vertex_groups = False
me_cube_067.update()
me_cube_042 = bpy.data.meshes.new('Cube.042')
me_cube_042.from_pydata([(1.6, -1.0, -2.1), (1.6, -1.0, 2.1), (-1.6, -1.0, 2.1), (-1.6, -1.0, -2.1), (1.6, 1.0, -2.1), (1.6, 1.0, 2.1), (-1.6, 1.0, 2.1), (-1.6, 1.0, -2.1)], [], [(5, 6, 2, 1), (7, 4, 0, 3), (0, 1, 2, 3), (7, 6, 5, 4), (2, 6, 7, 3), (0, 4, 5, 1)])
me_cube_042.use_remesh_preserve_volume = False
me_cube_042.use_remesh_preserve_attributes = False
me_cube_042.use_mirror_vertex_groups = False
me_cube_042.update()
me_cube_034 = bpy.data.meshes.new('Cube.034')
me_cube_034.from_pydata([(-0.6009, -1.1, -1.881), (-0.6009, -1.1, 2.318), (-3.801, -1.1, 2.318), (-3.801, -1.1, -1.881), (-0.6009, 0.9, -1.881), (-0.6009, 0.9, 2.318), (-3.801, 0.9, 2.318), (-3.801, 0.9, -1.881), (-0.6009, -0.3502, -1.032), (-0.6009, -0.3502, 1.469), (-0.6009, 0.1502, -1.032), (-0.6009, 0.1502, 1.469), (9.061, -0.3502, -1.032), (9.061, -0.3502, 1.469), (9.061, 0.1502, -1.032), (9.061, 0.1502, 1.469)], [], [(5, 6, 2, 1), (7, 4, 0, 3), (0, 1, 2, 3), (7, 6, 5, 4), (2, 6, 7, 3), (0, 4, 5, 1), (8, 9, 11, 10), (12, 14, 15, 13), (9, 8, 12, 13), (11, 9, 13, 15), (10, 11, 15, 14), (8, 10, 14, 12)])
me_cube_034.use_remesh_preserve_volume = False
me_cube_034.use_remesh_preserve_attributes = False
me_cube_034.use_mirror_vertex_groups = False
me_cube_034.update()
me_cube_001 = bpy.data.meshes.new('Cube.001')
me_cube_001.from_pydata([(-0.6009, -0.3502, -1.032), (-0.6009, -0.3502, 1.469), (-0.6009, 0.1502, -1.032), (-0.6009, 0.1502, 1.469), (9.061, -0.3502, -1.032), (9.061, -0.3502, 1.469), (9.061, 0.1502, -1.032), (9.061, 0.1502, 1.469)], [], [(0, 1, 3, 2), (4, 6, 7, 5), (1, 0, 4, 5), (3, 1, 5, 7), (2, 3, 7, 6), (0, 2, 6, 4)])
me_cube_001.use_remesh_preserve_volume = False
me_cube_001.use_remesh_preserve_attributes = False
me_cube_001.use_mirror_vertex_groups = False
me_cube_001.update()
me_cube_021 = bpy.data.meshes.new('Cube.021')
me_cube_021.from_pydata([(-3.434, -2.254, -0.4293), (-3.434, 2.254, -0.4293), (3.434, 2.254, -0.4293), (3.434, -2.254, -0.4293), (-3.434, -2.254, 0.4293), (-3.434, 2.254, 0.4293), (3.434, 2.254, 0.4293), (3.434, -2.254, 0.4293)], [], [(4, 5, 1, 0), (5, 6, 2, 1), (6, 7, 3, 2), (7, 4, 0, 3), (0, 1, 2, 3), (7, 6, 5, 4)])
me_cube_021.use_remesh_preserve_volume = False
me_cube_021.use_remesh_preserve_attributes = False
me_cube_021.use_mirror_vertex_groups = False
me_cube_021.update()
me_cube_005 = bpy.data.meshes.new('Cube.005')
me_cube_005.from_pydata([(3.275, -0.527, 4.203), (3.275, 1.208, 4.203), (3.275, 0.7039, 4.203), (3.275, 1.208, 4.203), (5.375, 0.7039, 4.203), (5.375, 1.208, 4.203), (3.275, -0.527, 0.08628), (3.275, 1.208, 0.08628), (3.275, 0.7039, 0.08628), (3.275, 1.208, 0.08628), (5.375, 0.7039, 0.08628), (5.375, 1.208, 0.08628), (1.125, -1.035, 4.203), (3.275, -1.035, 4.203), (1.125, -1.035, 0.08628), (3.275, -1.035, 0.08628), (5.375, -0.527, 4.203), (5.375, -0.527, 0.08628), (5.375, -1.035, 4.203), (5.375, -1.035, 0.08628), (3.275, 0.3406, 4.203), (3.275, 0.3406, 0.08628), (2.2, -0.527, 4.203), (2.2, -0.527, 0.08628), (2.2, -1.035, 4.203), (2.2, -1.035, 0.08628), (2.2, 0.3406, 0.08628), (2.2, 0.3406, 4.203)], [], [(27, 22, 0, 20), (3, 2, 4, 5), (26, 21, 6, 23), (9, 11, 10, 8), (2, 8, 10, 4), (5, 11, 9, 3), (4, 10, 11, 5), (3, 9, 8, 2), (0, 13, 18, 16), (20, 21, 7, 1), (24, 25, 15, 13), (23, 6, 15, 25), (17, 16, 18, 19), (15, 6, 17, 19), (13, 15, 19, 18), (6, 0, 16, 17), (0, 6, 21, 20), (25, 14, 26, 23), (0, 22, 24, 13), (12, 14, 25, 24), (12, 24, 22, 27), (12, 27, 26, 14), (27, 20, 1, 2, 3), (7, 21, 26), (26, 27, 3, 7)])
me_cube_005.use_remesh_preserve_volume = False
me_cube_005.use_remesh_preserve_attributes = False
me_cube_005.use_mirror_vertex_groups = False
me_cube_005.update()
me_cube_007 = bpy.data.meshes.new('Cube.007')
me_cube_007.from_pydata([(1.6, -0.6772, -1.2), (1.6, 0.2444, -1.2), (-1.6, 0.2444, -1.2), (-1.6, -0.6772, -1.2), (1.601, 0.2444, 0.8), (1.6, 0.2444, 0.8), (-1.6, 0.2444, 0.8), (-1.599, 0.2444, 0.8), (1.6, 1.053, 0.8), (-1.6, 1.053, 0.8), (-1.599, 1.053, -0.2), (1.601, 1.053, -0.2)], [], [(4, 0, 1, 5), (5, 1, 2, 6), (6, 2, 3, 7), (7, 3, 0, 4), (0, 3, 2, 1), (7, 4, 5, 6), (9, 6, 5, 8), (8, 5, 1, 11), (11, 10, 9, 8), (2, 10, 11, 1), (6, 9, 10, 2)])
me_cube_007.use_remesh_preserve_volume = False
me_cube_007.use_remesh_preserve_attributes = False
me_cube_007.use_mirror_vertex_groups = False
me_cube_007.update()
me_cube_006 = bpy.data.meshes.new('Cube.006')
me_cube_006.from_pydata([(-1.0, -8.022, -2.579), (-1.0, 1.0, -2.579), (8.002, 1.0, -2.579), (8.002, -8.022, -2.579), (-1.0, -8.022, -0.6087), (-1.0, 1.0, -0.6087), (8.002, 1.0, -0.6087), (8.002, -8.022, -0.6087), (1.047, 1.0, -0.6087), (1.047, 1.0, -2.579), (1.047, -8.022, -0.6087), (1.047, -8.022, -2.579), (5.954, 1.0, -0.6087), (5.954, -8.022, -2.579), (5.954, 1.0, -2.579), (5.954, -8.022, -0.6087), (-1.0, -5.608, -0.6087), (-1.0, -5.608, -2.579), (8.002, -5.608, -0.6087), (8.002, -5.608, -2.579), (1.047, -5.608, -0.6087), (1.047, -5.608, -2.579), (5.954, -5.608, -0.6087), (5.954, -5.608, -2.579), (-1.0, -7.145, -2.579), (8.002, -7.145, -0.6087), (1.047, -7.145, -0.6087), (1.047, -7.145, -2.579), (5.954, -7.145, -0.6087), (5.954, -7.145, -2.579), (-1.0, -7.145, -0.6087), (8.002, -7.145, -2.579)], [], [(16, 5, 1, 17), (12, 6, 2, 14), (25, 7, 3, 31), (10, 4, 0, 11), (23, 14, 2, 19), (20, 8, 5, 16), (22, 12, 8, 20), (17, 1, 9, 21), (15, 10, 11, 13), (5, 8, 9, 1), (7, 15, 13, 3), (18, 6, 12, 22), (21, 9, 14, 23), (8, 12, 14, 9), (26, 27, 21, 20), (25, 18, 22, 28), (24, 17, 21, 27), (21, 23, 22, 20), (26, 20, 16, 30), (29, 23, 19, 31), (6, 18, 19, 2), (30, 16, 17, 24), (4, 30, 24, 0), (13, 29, 31, 3), (10, 26, 30, 4), (15, 28, 26, 10), (0, 24, 27, 11), (7, 25, 28, 15), (11, 27, 29, 13), (18, 25, 31, 19), (28, 29, 27, 26), (28, 22, 23, 29)])
me_cube_006.use_remesh_preserve_volume = False
me_cube_006.use_remesh_preserve_attributes = False
me_cube_006.use_mirror_vertex_groups = False
me_cube_006.update()
me_cube_028 = bpy.data.meshes.new('Cube.028')
me_cube_028.from_pydata([(5.375, -2.035, -3.5), (1.874, -2.035, -3.5), (5.375, -2.035, 0.1011), (1.874, -2.035, 0.1011), (5.375, 3.537, -3.5), (1.874, 3.537, -3.5), (5.375, 3.537, 0.1011), (1.874, 3.537, 0.1011), (-3.465, -2.035, -3.5), (-3.465, -2.035, 3.703), (-3.465, -2.035, 0.1011), (1.874, -2.035, -3.53), (1.874, -0.03533, -3.53), (-0.2651, -0.03533, -3.53), (-0.2651, -2.035, -3.53), (1.874, -2.035, 0.1011), (1.874, -0.03533, 0.1011), (-0.2651, -0.03533, 0.1011), (-0.2651, -2.035, 0.1011), (0.8741, -0.03533, 0.1011), (0.8741, -0.03533, -3.53), (0.8741, -2.035, 0.1011), (0.8741, -2.035, -3.53), (1.874, 2.388, -3.5), (5.375, 2.388, -3.5), (5.375, 2.388, 0.1011), (1.874, 2.388, 0.1011), (1.874, 0.7039, -3.5), (5.375, 0.7039, 0.1011), (5.375, 0.7039, -3.5), (1.874, 0.7039, 0.1011), (1.874, -0.527, -3.5), (5.375, -0.527, 0.1011), (5.375, -0.527, -3.5), (1.874, -0.527, 0.1011), (3.275, -2.035, 0.1011), (3.275, -2.035, -3.5), (3.275, 3.537, 0.1011), (3.275, 3.537, -3.5), (3.275, 2.388, 0.1011), (3.275, 2.388, -3.5), (3.275, 0.7039, -3.5), (3.275, 0.7039, 0.1011), (3.275, -0.527, 0.1011), (3.275, -0.527, -3.5)], [], [(35, 36, 0, 2), (37, 6, 4, 38), (40, 38, 4, 24), (39, 37, 7, 26), (26, 7, 5, 23), (24, 4, 6, 25), (15, 11, 12, 16), (19, 20, 13, 17), (17, 13, 14, 18), (21, 22, 11, 15), (22, 14, 13, 20), (21, 15, 16, 19), (18, 21, 19, 17), (11, 22, 20, 12), (18, 14, 22, 21), (16, 12, 20, 19), (29, 24, 25, 28), (30, 26, 23, 27), (42, 39, 26, 30), (41, 40, 24, 29), (26, 19, 20, 23), (20, 23, 12), (16, 26, 19), (33, 44, 43, 32), (43, 42, 30, 34), (34, 30, 27, 31), (0, 33, 32, 2), (3, 34, 31, 1), (35, 43, 34, 3), (36, 44, 33, 0), (1, 31, 44, 36), (2, 32, 43, 35), (41, 29, 28, 42), (31, 27, 41, 44), (27, 23, 40, 41), (28, 25, 39, 42), (25, 6, 37, 39), (23, 5, 38, 40), (7, 37, 38, 5), (3, 1, 36, 35), (43, 44, 41, 42), (16, 12, 23, 26)])
me_cube_028.use_remesh_preserve_volume = False
me_cube_028.use_remesh_preserve_attributes = False
me_cube_028.use_mirror_vertex_groups = False
me_cube_028.update()
me_cube_002 = bpy.data.meshes.new('Cube.002')
me_cube_002.from_pydata([(-1.0, 4.608, 1.407), (-1.0, 4.608, -5.567), (-1.0, 0.4134, -5.567), (-1.0, 0.4134, 1.407), (-1.749, 4.608, 1.407), (-1.749, 4.608, -5.567), (-1.749, 0.4134, -5.567), (-1.749, 0.4134, 1.407)], [], [(2, 3, 7, 6), (3, 2, 1, 0), (7, 4, 5, 6), (1, 2, 6, 5), (0, 1, 5, 4), (3, 0, 4, 7)])
me_cube_002.use_remesh_preserve_volume = False
me_cube_002.use_remesh_preserve_attributes = False
me_cube_002.use_mirror_vertex_groups = False
me_cube_002.update()
me_cube = bpy.data.meshes.new('Cube')
me_cube.from_pydata([(-1.247, -0.07693, -4.694), (-1.247, 0.8, -4.694), (7.754, 0.8, -4.694), (7.754, -0.07693, -4.694), (-1.247, -0.07693, 2.281), (-1.247, 0.8, 2.281), (7.754, 0.8, 2.281), (7.754, -0.07693, 2.281), (0.8, 0.8, 2.281), (0.8, 0.8, -4.694), (0.8, -0.07693, 2.281), (0.8, -0.07693, -4.694), (5.707, 0.8, 2.281), (5.707, -0.07693, -4.694), (5.707, 0.8, -4.694), (5.707, -0.07693, 2.281), (0.8, 2.358, -4.694), (0.8, 2.358, 2.281), (-1.247, 2.358, 2.281), (-1.247, 2.358, -4.694), (7.754, 0.8, -4.694), (7.754, 0.8, 2.281), (5.707, 0.8, 2.281), (5.707, 0.8, -4.694), (7.754, 2.336, -4.694), (7.754, 2.336, 2.281), (5.707, 2.336, 2.281), (5.707, 2.336, -4.694)], [], [(4, 5, 1, 0), (8, 9, 16, 17), (6, 7, 3, 2), (10, 4, 0, 11), (13, 14, 2, 3), (10, 8, 5, 4), (15, 12, 8, 10), (0, 1, 9, 11), (15, 10, 11, 13), (1, 5, 18, 19), (7, 15, 13, 3), (7, 6, 12, 15), (11, 9, 14, 13), (8, 12, 14, 9), (5, 8, 17, 18), (19, 18, 17, 16), (9, 1, 19, 16), (12, 6, 2, 14), (22, 23, 20, 21), (26, 25, 24, 27), (23, 22, 26, 27), (20, 23, 27, 24), (21, 20, 24, 25), (22, 21, 25, 26)])
me_cube.use_remesh_preserve_volume = False
me_cube.use_remesh_preserve_attributes = False
me_cube.use_mirror_vertex_groups = False
me_cube.update()
me_circle_001 = bpy.data.meshes.new('Circle.001')
me_circle_001.from_pydata([(0.1096, -0.5442, 0.0), (0.05804, -0.2849, 0.0), (0.1611, -0.2422, 0.0), (0.2663, -0.1139, 0.0), (0.2826, -0.06032, 0.0), (0.5419, -0.1119, 0.0), (0.3913, -0.3936, 0.0), (0.3079, -0.462, 0.0), (0.2128, -0.5129, 0.0), (-0.05347, -0.2849, 0.0), (-0.1565, -0.2422, 0.0), (-0.1998, -0.2067, 0.0), (-0.2618, -0.1139, 0.0), (-0.05347, 0.2757, 0.0), (-0.278, 0.05119, 0.0), (0.2826, 0.05119, 0.0), (0.2881, -0.004567, 0.0), (-0.1998, 0.1975, 0.0), (-0.2618, 0.1048, 0.0), (0.2044, 0.1975, 0.0), (0.1117, 0.2595, 0.0), (0.002284, -0.5547, 0.0), (0.1117, -0.2686, 0.0), (0.2044, -0.2067, 0.0), (0.2399, -0.1633, 0.0), (0.5106, -0.2151, 0.0), (0.4597, -0.3102, 0.0), (0.002284, -0.2904, 0.0), (-0.1071, -0.2686, 0.0), (-0.2575, 0.2552, 0.0), (-0.2353, -0.1633, 0.0), (-0.2618, 0.1048, 0.0), (-0.278, -0.06032, 0.0), (0.002284, 0.2812, 0.0), (-0.1998, 0.1975, 0.0), (-0.1565, 0.2331, 0.0), (-0.2353, 0.1542, 0.0), (-0.1071, 0.2595, 0.0), (-0.2835, -0.004567, 0.0), (0.05804, 0.2757, 0.0), (0.2399, 0.1542, 0.0), (0.2663, 0.1048, 0.0), (-0.2835, -0.004567, 0.0), (-0.278, 0.05119, 0.0), (-0.2575, -0.5547, 0.0), (-0.1071, 0.2595, 0.0), (-0.2353, 0.1542, 0.0), (-0.1565, 0.2331, 0.0), (-0.2575, 0.2552, 0.0), (0.5524, -0.004568, 0.0), (-0.05347, 0.2757, 0.0), (0.1611, 0.2331, 0.0), (0.002284, 0.2812, 0.0), (0.5524, 0.2552, 0.0), (0.1096, -0.5442, 8.975), (0.002284, -0.5547, 8.975), (0.05804, -0.2849, 8.975), (0.1117, -0.2686, 8.975), (0.1611, -0.2422, 8.975), (0.2044, -0.2067, 8.975), (0.2399, -0.1633, 8.975), (0.2663, -0.1139, 8.975), (0.2826, -0.06032, 8.975), (0.5419, -0.1119, 8.975), (0.5106, -0.2151, 8.975), (0.4597, -0.3102, 8.975), (0.3913, -0.3936, 8.975), (0.3079, -0.462, 8.975), (0.2128, -0.5129, 8.975), (0.002284, -0.2904, 8.975), (-0.05347, -0.2849, 8.975), (-0.1071, -0.2686, 8.975), (-0.1565, -0.2422, 8.975), (-0.1998, -0.2067, 8.975), (-0.2353, -0.1633, 8.975), (-0.2618, -0.1139, 8.975), (-0.278, -0.06032, 8.975), (0.002284, 0.2812, 8.975), (-0.05347, 0.2757, 8.975), (-0.1565, 0.2331, 8.975), (-0.2353, 0.1542, 8.975), (-0.278, 0.05119, 8.975), (-0.2835, -0.004567, 8.975), (0.05804, 0.2757, 8.975), (0.2399, 0.1542, 8.975), (0.2663, 0.1048, 8.975), (0.2826, 0.05119, 8.975), (0.2881, -0.004567, 8.975), (-0.2575, -0.5547, 8.975), (-0.1071, 0.2595, 8.975), (-0.1998, 0.1975, 8.975), (-0.2618, 0.1048, 8.975), (-0.2575, 0.2552, 8.975), (0.5524, -0.004568, 8.975), (0.2044, 0.1975, 8.975), (0.1611, 0.2331, 8.975), (0.1117, 0.2595, 8.975), (0.5524, 0.2552, 8.975), (0.002284, 0.4813, 0.0), (-0.2575, 0.4813, 0.0), (0.002284, 0.4813, 8.975), (-0.2575, 0.4813, 8.975), (-0.4836, -0.004567, 0.0), (-0.4836, 0.2552, 0.0), (-0.4836, -0.004567, 8.975), (-0.4836, 0.2552, 8.975)], [], [(103, 102, 104, 105), (69, 70, 71, 72, 73, 74, 75, 76, 82, 88, 55), (54, 68, 67, 66, 65, 64, 63, 93, 87, 62, 61, 60, 59, 58, 57, 56, 69, 55), (89, 78, 92), (87, 93, 97, 77, 83, 96, 95, 94, 84, 85, 86), (44, 21, 55, 88), (35, 45, 89, 79), (24, 23, 59, 60), (49, 53, 97, 93), (26, 25, 64, 65), (82, 104, 88), (32, 38, 82, 76), (40, 41, 85, 84), (77, 97, 100), (33, 39, 83, 77), (52, 29, 50), (47, 29, 37), (34, 29, 47), (46, 29, 34), (31, 29, 46), (43, 29, 31), (42, 43, 29), (37, 29, 50), (82, 92, 81), (98, 99, 101, 100), (81, 91, 92), (91, 80, 92), (80, 90, 92), (90, 79, 92), (79, 89, 92), (44, 88, 104, 102), (82, 92, 105, 104), (38, 44, 102), (97, 53, 98, 100), (77, 100, 101, 92), (27, 21, 44, 38, 32, 12, 30, 11, 10, 28, 9), (0, 21, 27, 1, 22, 2, 23, 24, 3, 4, 16, 49, 5, 25, 26, 6, 7, 8), (77, 78, 92), (16, 15, 41, 40, 19, 51, 20, 39, 33, 53, 49), (41, 15, 86, 85), (25, 5, 63, 64), (18, 36, 80, 91), (9, 28, 71, 70), (38, 14, 81, 82), (8, 7, 67, 68), (16, 4, 62, 87), (22, 1, 56, 57), (30, 12, 75, 74), (14, 18, 91, 81), (15, 16, 87, 86), (28, 10, 72, 71), (17, 35, 79, 90), (3, 24, 60, 61), (0, 8, 68, 54), (5, 49, 93, 63), (12, 32, 76, 75), (2, 22, 57, 58), (39, 20, 96, 83), (6, 26, 65, 66), (10, 11, 73, 72), (51, 19, 94, 95), (36, 17, 90, 80), (4, 3, 61, 62), (27, 9, 70, 69), (45, 13, 78, 89), (23, 2, 58, 59), (13, 33, 77, 78), (19, 40, 84, 94), (7, 6, 66, 67), (1, 27, 69, 56), (20, 51, 95, 96), (21, 0, 54, 55), (11, 30, 74, 73), (98, 33, 48, 99), (101, 99, 48, 92), (105, 92, 48, 103), (48, 38, 102, 103), (33, 98, 53)])
me_circle_001.use_remesh_preserve_volume = False
me_circle_001.use_remesh_preserve_attributes = False
me_circle_001.use_mirror_vertex_groups = False
me_circle_001.update()
me_cube_062 = bpy.data.meshes.new('Cube.062')
me_cube_062.from_pydata([(-3.465, -2.035, -2.009), (1.535, -2.035, -2.039), (-0.2651, -2.035, -2.039), (-0.2651, -2.035, 1.577), (1.535, -2.035, 1.577), (1.535, -3.475, -1.129), (1.535, -4.84, 1.577), (1.535, -3.475, 0.5154), (1.535, -2.653, -0.3068), (1.535, -4.298, -0.3068), (1.535, -4.84, -2.039), (-0.2651, -4.84, -2.039), (-0.2651, -4.298, -0.3068), (-0.2651, -4.84, 1.577), (-0.2651, -2.653, -0.3068), (-0.2651, -3.475, 0.5154), (-0.2651, -3.475, -1.129), (-0.2651, -2.035, 1.577), (1.535, -2.035, 1.577), (1.535, -4.84, 1.577), (-0.2651, -4.84, 1.577)], [], [(5, 1, 4, 6, 7, 8), (9, 7, 6, 10, 1, 5), (11, 2, 1, 10), (12, 11, 13, 3, 14, 15), (12, 16, 14, 3, 2, 11), (6, 4, 3, 13), (11, 10, 6, 13), (8, 14, 16, 5), (9, 5, 16, 12), (8, 7, 15, 14), (9, 12, 15, 7), (19, 20, 17, 18), (2, 17, 18, 1)])
me_cube_062.use_remesh_preserve_volume = False
me_cube_062.use_remesh_preserve_attributes = False
me_cube_062.use_mirror_vertex_groups = False
me_cube_062.update()
me_cube_075 = bpy.data.meshes.new('Cube.075')
me_cube_075.from_pydata([(-8.047, 6.125, 18.26), (-5.907, 6.89, 18.26), (-6.135, 8.037, 18.26), (-7.381, 7.371, 18.26), (-7.909, 6.581, 18.26), (-6.924, 5.65, 18.26), (-6.9, 5.403, 18.26), (-6.828, 5.166, 18.26), (-6.711, 4.948, 18.26), (-6.144, 4.482, 18.26), (-5.907, 4.41, 18.26), (-4.396, 5.65, 18.26), (-4.42, 5.403, 18.26), (-5.414, 4.41, 18.26), (-4.958, 6.701, 18.26), (-5.176, 6.818, 18.26), (-5.414, 6.89, 18.26), (-5.66, 6.914, 18.26), (-8.094, 4.501, 18.26), (-5.66, 8.084, 18.26), (-4.609, 6.352, 18.26), (-4.511, 8.084, 18.26), (-8.094, 5.65, 18.26), (-6.9, 5.897, 18.26), (-6.828, 6.134, 18.26), (-6.711, 6.352, 18.26), (-6.554, 6.544, 18.26), (-6.363, 6.701, 18.26), (-6.144, 6.818, 18.26), (-6.592, 7.898, 18.26), (-7.012, 7.674, 18.26), (-7.684, 7.002, 18.26), (-6.554, 4.756, 18.26), (-6.363, 4.599, 18.26), (-4.609, 4.948, 18.26), (-4.958, 4.599, 18.26), (-5.66, 4.386, 18.26), (-4.42, 5.897, 18.26), (-4.492, 5.166, 18.26), (-4.766, 4.756, 18.26), (-5.176, 4.482, 18.26), (-4.511, 4.501, 18.26), (-4.766, 6.544, 18.26), (-4.492, 6.134, 18.26), (-8.047, 6.125, 16.76), (-8.094, 5.65, 16.76), (-6.9, 5.897, 16.76), (-6.828, 6.134, 16.76), (-6.711, 6.352, 16.76), (-6.554, 6.544, 16.76), (-6.363, 6.701, 16.76), (-6.144, 6.818, 16.76), (-5.907, 6.89, 16.76), (-6.135, 8.037, 16.76), (-6.592, 7.898, 16.76), (-7.012, 7.674, 16.76), (-7.381, 7.371, 16.76), (-7.684, 7.002, 16.76), (-7.909, 6.581, 16.76), (-6.924, 5.65, 16.76), (-6.9, 5.403, 16.76), (-6.828, 5.166, 16.76), (-6.711, 4.948, 16.76), (-6.554, 4.756, 16.76), (-6.363, 4.599, 16.76), (-6.144, 4.482, 16.76), (-5.907, 4.41, 16.76), (-4.396, 5.65, 16.76), (-4.42, 5.403, 16.76), (-4.609, 4.948, 16.76), (-4.958, 4.599, 16.76), (-5.414, 4.41, 16.76), (-5.66, 4.386, 16.76), (-4.42, 5.897, 16.76), (-4.958, 6.701, 16.76), (-5.176, 6.818, 16.76), (-5.414, 6.89, 16.76), (-5.66, 6.914, 16.76), (-8.094, 4.501, 16.76), (-4.492, 5.166, 16.76), (-4.766, 4.756, 16.76), (-5.176, 4.482, 16.76), (-4.511, 4.501, 16.76), (-5.66, 8.084, 16.76), (-4.766, 6.544, 16.76), (-4.609, 6.352, 16.76), (-4.492, 6.134, 16.76), (-4.511, 8.084, 16.76), (-3.511, 5.65, 18.26), (-3.511, 4.501, 18.26), (-3.511, 8.084, 18.26), (-3.511, 5.65, 16.76), (-3.511, 4.501, 16.76), (-3.511, 8.084, 16.76), (-5.66, 3.501, 18.26), (-8.094, 3.501, 18.26), (-4.511, 3.501, 18.26), (-5.66, 3.501, 16.76), (-8.094, 3.501, 16.76), (-4.511, 3.501, 16.76), (-8.094, -5.65, 18.26), (-6.144, -6.818, 18.26), (-5.907, -6.89, 18.26), (-6.135, -8.037, 18.26), (-7.012, -7.674, 18.26), (-7.909, -6.581, 18.26), (-6.828, -5.166, 18.26), (-6.711, -4.948, 18.26), (-6.554, -4.756, 18.26), (-6.363, -4.599, 18.26), (-6.144, -4.482, 18.26), (-5.907, -4.41, 18.26), (-4.958, -4.599, 18.26), (-4.42, -5.897, 18.26), (-4.958, -6.701, 18.26), (-5.414, -6.89, 18.26), (-5.66, -6.914, 18.26), (-8.094, -4.501, 18.26), (-4.511, -4.501, 18.26), (-5.66, -8.084, 18.26), (-4.766, -6.544, 18.26), (-8.047, -6.125, 18.26), (-6.9, -5.897, 18.26), (-6.828, -6.134, 18.26), (-6.711, -6.352, 18.26), (-6.554, -6.544, 18.26), (-6.363, -6.701, 18.26), (-6.592, -7.898, 18.26), (-7.381, -7.371, 18.26), (-7.684, -7.002, 18.26), (-6.924, -5.65, 18.26), (-6.9, -5.403, 18.26), (-4.396, -5.65, 18.26), (-4.42, -5.403, 18.26), (-4.609, -4.948, 18.26), (-5.414, -4.41, 18.26), (-5.66, -4.386, 18.26), (-5.176, -6.818, 18.26), (-4.492, -5.166, 18.26), (-4.766, -4.756, 18.26), (-5.176, -4.482, 18.26), (-4.609, -6.352, 18.26), (-4.492, -6.134, 18.26), (-4.511, -8.084, 18.26), (-8.047, -6.125, 16.76), (-8.094, -5.65, 16.76), (-6.9, -5.897, 16.76), (-6.828, -6.134, 16.76), (-6.711, -6.352, 16.76), (-6.554, -6.544, 16.76), (-6.363, -6.701, 16.76), (-6.144, -6.818, 16.76), (-5.907, -6.89, 16.76), (-6.135, -8.037, 16.76), (-6.592, -7.898, 16.76), (-7.012, -7.674, 16.76), (-7.381, -7.371, 16.76), (-7.684, -7.002, 16.76), (-7.909, -6.581, 16.76), (-6.924, -5.65, 16.76), (-6.9, -5.403, 16.76), (-6.828, -5.166, 16.76), (-6.711, -4.948, 16.76), (-6.554, -4.756, 16.76), (-6.363, -4.599, 16.76), (-6.144, -4.482, 16.76), (-5.907, -4.41, 16.76), (-4.396, -5.65, 16.76), (-4.42, -5.403, 16.76), (-4.609, -4.948, 16.76), (-4.958, -4.599, 16.76), (-5.414, -4.41, 16.76), (-5.66, -4.386, 16.76), (-4.42, -5.897, 16.76), (-4.958, -6.701, 16.76), (-5.176, -6.818, 16.76), (-5.414, -6.89, 16.76), (-5.66, -6.914, 16.76), (-8.094, -4.501, 16.76), (-4.492, -5.166, 16.76), (-4.766, -4.756, 16.76), (-5.176, -4.482, 16.76), (-4.511, -4.501, 16.76), (-5.66, -8.084, 16.76), (-4.766, -6.544, 16.76), (-4.609, -6.352, 16.76), (-4.492, -6.134, 16.76), (-4.511, -8.084, 16.76), (-3.511, -5.7, 18.26), (-3.511, -4.501, 18.26), (-3.511, -8.084, 18.26), (-3.511, -5.65, 16.76), (-3.511, -4.501, 16.76), (-3.511, -8.084, 16.76), (-5.66, -3.501, 18.26), (-8.094, -3.501, 18.26), (-4.511, -3.501, 18.26), (-5.66, -3.501, 16.76), (-8.094, -3.501, 16.76), (-4.511, -3.501, 16.76), (-3.511, -5.7, 17.76), (-2.0, -5.7, 17.76), (-2.0, -5.7, 18.26), (-2.0, -3.752, 16.76), (-6.936e-08, -3.752, 16.76), (-1.047e-07, -7.168, 16.76), (-2.0, -3.752, 18.26), (-2.959e-07, -3.752, 18.26), (-3.312e-07, -7.168, 18.26), (-2.0, 7.168, 16.76), (-2.0, 3.752, 16.76), (-6.936e-08, 3.752, 16.76), (-3.402e-08, 7.168, 16.76), (-2.0, 7.168, 18.26), (-2.0, 3.752, 18.26), (-2.959e-07, 3.752, 18.26), (-1.095e-07, 7.168, 18.26), (-3.511, -7.168, 16.76), (-3.511, -5.7, 16.76), (-2.0, -5.7, 16.76), (-2.0, -7.168, 16.76), (-3.511, -7.168, 18.26), (-3.511, -5.7, 18.26), (-2.0, -5.7, 18.26), (-2.0, -7.168, 18.26), (-3.511, 7.168, 16.76), (-3.511, 5.7, 16.76), (-2.0, 5.7, 16.76), (-3.511, 7.168, 18.26), (-3.511, 5.7, 18.26), (-2.0, 5.7, 18.26), (-4.511, -4.501, 18.26), (-3.511, 5.7, 17.76), (-5.176, -4.482, 18.26), (-2.0, 5.7, 17.76), (-4.766, -4.756, 18.26), (-4.492, -5.166, 18.26), (-5.66, -4.386, 18.26), (-5.414, -4.41, 18.26), (-4.958, -4.599, 18.26), (-4.609, -4.948, 18.26), (-4.42, -5.403, 18.26), (-4.396, -5.65, 18.26), (-4.396, 5.65, 18.26), (-4.42, 5.403, 18.26), (-4.609, 4.948, 18.26), (-4.958, 4.599, 18.26), (-5.414, 4.41, 18.26), (-5.66, 4.386, 18.26), (-4.492, 5.166, 18.26), (-4.766, 4.756, 18.26), (-5.176, 4.482, 18.26), (-4.511, 4.501, 18.26)], [], [(96, 94, 97, 99), (40, 35, 70, 81), (59, 60, 61, 62, 63, 64, 65, 66, 72, 78, 45), (44, 58, 57, 56, 55, 54, 53, 83, 77, 52, 51, 50, 49, 48, 47, 46, 59, 45), (71, 81, 82), (77, 83, 87, 67, 73, 86, 85, 84, 74, 75, 76), (34, 38, 79, 69), (27, 26, 49, 50), (24, 23, 46, 47), (30, 29, 54, 55), (39, 34, 69, 80), (28, 27, 50, 51), (94, 95, 98, 97), (25, 24, 47, 48), (37, 43, 86, 73), (35, 39, 80, 70), (26, 25, 48, 49), (32, 33, 64, 63), (90, 88, 91, 93), (88, 89, 92, 91), (72, 97, 98, 78), (72, 82, 99, 97), (67, 87, 93, 91), (67, 91, 92, 82), (196, 199, 197, 194), (159, 145, 178, 172, 166, 165, 164, 163, 162, 161, 160), (144, 145, 159, 146, 147, 148, 149, 150, 151, 152, 177, 183, 153, 154, 155, 156, 157, 158), (179, 182, 168), (177, 176, 175, 174, 184, 185, 186, 173, 167, 187, 183), (134, 169, 179, 138), (136, 172, 171, 135), (126, 150, 149, 125), (123, 147, 146, 122), (135, 171, 181, 140), (132, 143, 190, 188), (139, 180, 169, 134), (194, 197, 198, 195), (124, 148, 147, 123), (143, 187, 193, 190), (130, 159, 160, 131), (138, 179, 168, 133), (125, 149, 148, 124), (133, 168, 167, 132), (129, 157, 156, 128), (122, 146, 159, 130), (142, 186, 185, 141), (190, 193, 191, 188), (188, 191, 192, 189), (192, 182, 118, 189), (199, 196, 118, 182), (172, 178, 198, 197), (172, 197, 199, 182), (167, 191, 193, 187), (167, 182, 192, 191), (206, 207, 204, 203), (242, 241, 231), (214, 210, 211, 215), (216, 213, 214, 215), (222, 223, 219, 218), (217, 218, 219, 220), (224, 223, 222, 221), (229, 226, 227, 230), (240, 236, 231), (235, 240, 231), (210, 209, 212, 211), (209, 213, 216, 212), (224, 221, 217, 220), (239, 235, 231), (200, 232, 234, 201), (233, 239, 231), (221, 222, 218, 217), (238, 233, 231), (209, 210, 214, 213), (237, 231, 238), (228, 225, 226, 229), (236, 241, 231), (172, 171, 182), (171, 182, 181), (181, 182, 170), (170, 182, 180), (180, 182, 169), (169, 182, 179), (5, 22, 18, 36, 10, 9, 33, 32, 8, 7, 6), (0, 22, 5, 23, 24, 25, 26, 27, 28, 1, 17, 19, 2, 29, 30, 3, 31, 4), (72, 82, 71), (17, 16, 15, 14, 42, 20, 43, 37, 11, 21, 19), (15, 16, 76, 75), (29, 2, 53, 54), (6, 7, 61, 60), (18, 22, 45, 78), (36, 13, 71, 72), (4, 31, 57, 58), (17, 1, 52, 77), (19, 21, 87, 83), (33, 9, 65, 64), (13, 40, 81, 71), (16, 17, 77, 76), (11, 88, 90, 21), (7, 8, 62, 61), (0, 4, 58, 44), (10, 36, 72, 66), (2, 19, 83, 53), (9, 10, 66, 65), (3, 30, 55, 56), (8, 32, 63, 62), (20, 42, 84, 85), (14, 15, 75, 74), (1, 28, 51, 52), (21, 90, 93, 87), (11, 37, 73, 67), (5, 6, 60, 59), (38, 12, 68, 79), (12, 11, 67, 68), (42, 14, 74, 84), (31, 3, 56, 57), (23, 5, 59, 46), (43, 20, 85, 86), (22, 0, 44, 45), (88, 11, 41, 89), (92, 89, 41, 82), (99, 82, 41, 96), (41, 36, 94, 96), (36, 18, 95, 94), (18, 78, 98, 95), (130, 131, 106, 107, 108, 109, 110, 111, 136, 117, 100), (121, 105, 129, 128, 104, 127, 103, 119, 116, 102, 101, 126, 125, 124, 123, 122, 130, 100), (167, 182, 168), (116, 119, 143, 132, 113, 142, 141, 120, 114, 137, 115), (137, 175, 176, 115), (127, 154, 153, 103), (140, 181, 170, 112), (131, 160, 161, 106), (117, 178, 145, 100), (105, 158, 157, 129), (116, 177, 152, 102), (119, 183, 187, 143), (109, 164, 165, 110), (104, 155, 154, 127), (115, 176, 177, 116), (106, 161, 162, 107), (101, 151, 150, 126), (121, 144, 158, 105), (111, 166, 172, 136), (103, 153, 183, 119), (110, 165, 166, 111), (113, 173, 186, 142), (128, 156, 155, 104), (107, 162, 163, 108), (141, 185, 184, 120), (112, 170, 180, 139), (114, 174, 175, 137), (102, 152, 151, 101), (132, 167, 173, 113), (120, 184, 174, 114), (100, 145, 144, 121), (108, 163, 164, 109), (188, 189, 118, 132), (118, 196, 194, 136), (136, 194, 195, 117), (117, 195, 198, 178), (230, 202, 201, 234), (202, 188, 200, 201), (230, 234, 232, 229), (220, 203, 204, 205), (208, 207, 206, 224), (213, 228, 229, 230), (226, 225, 209, 227), (202, 230, 229, 188), (188, 229, 232, 200), (224, 206, 203, 220), (213, 209, 225, 228), (208, 224, 220, 205), (82, 182, 118, 41), (192, 92, 89, 189), (89, 41, 118, 189), (192, 182, 82, 92), (81, 70, 82), (70, 80, 82), (80, 69, 82), (69, 79, 82), (79, 68, 82), (67, 68, 82), (247, 252, 251), (248, 247, 252), (251, 252, 246), (246, 252, 250), (250, 252, 245), (245, 252, 249), (249, 252, 244), (243, 252, 244)])
me_cube_075.use_remesh_preserve_volume = False
me_cube_075.use_remesh_preserve_attributes = False
me_cube_075.use_mirror_vertex_groups = False
me_cube_075.update()
me_cube_073 = bpy.data.meshes.new('Cube.073')
me_cube_073.from_pydata([(-6.711, -6.352, 18.26), (-6.592, -7.898, 18.26), (-7.381, -7.371, 18.26), (-7.684, -7.002, 18.26), (-6.924, -5.65, 18.26), (-6.9, -5.403, 18.26), (-6.711, -4.948, 18.26), (-5.907, -4.41, 18.26), (-4.42, -5.403, 18.26), (-4.609, -4.948, 18.26), (-5.414, -4.41, 18.26), (-5.66, -4.386, 18.26), (-4.42, -5.897, 18.26), (-4.958, -6.701, 18.26), (-4.766, -4.756, 18.26), (-5.176, -4.482, 18.26), (-4.766, -6.544, 18.26), (-4.609, -6.352, 18.26), (-4.492, -6.134, 18.26), (-8.047, -6.125, 18.26), (-8.094, -5.65, 18.26), (-6.9, -5.897, 18.26), (-6.828, -6.134, 18.26), (-6.554, -6.544, 18.26), (-6.363, -6.701, 18.26), (-6.144, -6.818, 18.26), (-5.907, -6.89, 18.26), (-6.135, -8.037, 18.26), (-7.012, -7.674, 18.26), (-7.909, -6.581, 18.26), (-6.828, -5.166, 18.26), (-6.554, -4.756, 18.26), (-6.363, -4.599, 18.26), (-6.144, -4.482, 18.26), (-4.396, -5.65, 18.26), (-4.958, -4.599, 18.26), (-5.176, -6.818, 18.26), (-5.414, -6.89, 18.26), (-5.66, -6.914, 18.26), (-8.094, -4.501, 18.26), (-4.492, -5.166, 18.26), (-5.66, -8.084, 18.26), (-4.511, -8.084, 18.26), (-8.047, -6.125, 16.26), (-8.094, -5.65, 16.26), (-6.9, -5.897, 16.26), (-6.828, -6.134, 16.26), (-6.711, -6.352, 16.26), (-6.554, -6.544, 16.26), (-6.363, -6.701, 16.26), (-6.144, -6.818, 16.26), (-5.907, -6.89, 16.26), (-6.135, -8.037, 16.26), (-6.592, -7.898, 16.26), (-7.012, -7.674, 16.26), (-7.381, -7.371, 16.26), (-7.684, -7.002, 16.26), (-7.909, -6.581, 16.26), (-6.924, -5.65, 16.26), (-6.9, -5.403, 16.26), (-6.828, -5.166, 16.26), (-6.711, -4.948, 16.26), (-6.554, -4.756, 16.26), (-6.363, -4.599, 16.26), (-6.144, -4.482, 16.26), (-5.907, -4.41, 16.26), (-4.396, -5.65, 16.26), (-4.42, -5.403, 16.26), (-4.609, -4.948, 16.26), (-4.958, -4.599, 16.26), (-5.414, -4.41, 16.26), (-5.66, -4.386, 16.26), (-4.42, -5.897, 16.26), (-4.958, -6.701, 16.26), (-5.176, -6.818, 16.26), (-5.414, -6.89, 16.26), (-5.66, -6.914, 16.26), (-8.094, -4.501, 16.26), (-4.492, -5.166, 16.26), (-4.766, -4.756, 16.26), (-5.176, -4.482, 16.26), (-5.66, -8.084, 16.26), (-4.766, -6.544, 16.26), (-4.609, -6.352, 16.26), (-4.492, -6.134, 16.26), (-4.511, -8.084, 16.26), (-3.511, -5.65, 18.26), (-3.511, -8.084, 18.26), (-3.511, -5.65, 16.26), (-3.511, -8.084, 16.26), (-5.66, -3.501, 18.26), (-8.094, -3.501, 18.26), (-4.511, -3.501, 18.26), (-5.66, -3.501, 16.26), (-8.094, -3.501, 16.26), (-4.511, -3.501, 16.26), (-8.047, 6.125, 18.26), (-8.094, 5.65, 18.26), (-6.828, 6.134, 18.26), (-6.711, 6.352, 18.26), (-5.907, 6.89, 18.26), (-6.592, 7.898, 18.26), (-7.381, 7.371, 18.26), (-7.684, 7.002, 18.26), (-6.924, 5.65, 18.26), (-6.711, 4.948, 18.26), (-6.554, 4.756, 18.26), (-6.363, 4.599, 18.26), (-4.42, 5.403, 18.26), (-4.609, 4.948, 18.26), (-4.958, 6.701, 18.26), (-5.176, 6.818, 18.26), (-5.414, 6.89, 18.26), (-5.66, 6.914, 18.26), (-4.766, 4.756, 18.26), (-5.176, 4.482, 18.26), (-5.66, 8.084, 18.26), (-4.511, 8.084, 18.26), (-6.9, 5.897, 18.26), (-6.554, 6.544, 18.26), (-6.363, 6.701, 18.26), (-6.144, 6.818, 18.26), (-6.135, 8.037, 18.26), (-7.012, 7.674, 18.26), (-7.909, 6.581, 18.26), (-6.9, 5.403, 18.26), (-6.828, 5.166, 18.26), (-6.144, 4.482, 18.26), (-5.907, 4.41, 18.26), (-4.396, 5.65, 18.26), (-4.958, 4.599, 18.26), (-5.414, 4.41, 18.26), (-5.66, 4.386, 18.26), (-4.42, 5.897, 18.26), (-8.094, 4.501, 18.26), (-4.492, 5.166, 18.26), (-4.766, 6.544, 18.26), (-4.609, 6.352, 18.26), (-4.492, 6.134, 18.26), (-8.047, 6.125, 16.26), (-8.094, 5.65, 16.26), (-6.9, 5.897, 16.26), (-6.828, 6.134, 16.26), (-6.711, 6.352, 16.26), (-6.554, 6.544, 16.26), (-6.363, 6.701, 16.26), (-6.144, 6.818, 16.26), (-5.907, 6.89, 16.26), (-6.135, 8.037, 16.26), (-6.592, 7.898, 16.26), (-7.012, 7.674, 16.26), (-7.381, 7.371, 16.26), (-7.684, 7.002, 16.26), (-7.909, 6.581, 16.26), (-6.924, 5.65, 16.26), (-6.9, 5.403, 16.26), (-6.828, 5.166, 16.26), (-6.711, 4.948, 16.26), (-6.554, 4.756, 16.26), (-6.363, 4.599, 16.26), (-6.144, 4.482, 16.26), (-5.907, 4.41, 16.26), (-4.396, 5.65, 16.26), (-4.42, 5.403, 16.26), (-4.609, 4.948, 16.26), (-4.958, 4.599, 16.26), (-5.414, 4.41, 16.26), (-5.66, 4.386, 16.26), (-4.42, 5.897, 16.26), (-4.958, 6.701, 16.26), (-5.176, 6.818, 16.26), (-5.414, 6.89, 16.26), (-5.66, 6.914, 16.26), (-8.094, 4.501, 16.26), (-4.492, 5.166, 16.26), (-4.766, 4.756, 16.26), (-5.176, 4.482, 16.26), (-5.66, 8.084, 16.26), (-4.766, 6.544, 16.26), (-4.609, 6.352, 16.26), (-4.492, 6.134, 16.26), (-4.511, 8.084, 16.26), (-3.511, 5.65, 18.26), (-3.511, 8.084, 18.26), (-3.511, 5.65, 16.26), (-3.511, 8.084, 16.26), (-5.66, 3.501, 18.26), (-8.094, 3.501, 18.26), (-4.511, 3.501, 18.26), (-5.66, 3.501, 16.26), (-8.094, 3.501, 16.26), (-4.511, 3.501, 16.26), (-2.0, -4.501, 18.26), (-2.0, -4.501, 17.26), (-3.511, -4.501, 17.26), (-2.0, -7.168, 16.26), (-2.0, -3.752, 16.26), (-2.959e-07, -3.752, 16.26), (-3.312e-07, -7.168, 16.26), (-2.0, -3.752, 18.26), (-2.959e-07, -3.752, 18.26), (-3.312e-07, -7.168, 18.26), (-2.0, 7.168, 16.26), (-2.0, 3.752, 16.26), (-2.959e-07, 3.752, 16.26), (-2.605e-07, 7.168, 16.26), (-2.0, 7.168, 18.26), (-2.0, 3.752, 18.26), (-2.959e-07, 3.752, 18.26), (-2.605e-07, 7.168, 18.26), (-3.511, -7.168, 16.26), (-3.511, -5.7, 16.26), (-2.0, -5.7, 16.26), (-3.511, -7.168, 18.26), (-3.511, -5.7, 18.26), (-2.0, -5.7, 18.26), (-2.0, -7.168, 18.26), (-3.511, 7.168, 16.26), (-3.511, 5.7, 16.26), (-2.0, 5.7, 16.26), (-3.511, 7.168, 18.26), (-3.511, 5.7, 18.26), (-2.0, 5.7, 18.26), (-3.511, 4.45, 18.26), (-3.511, 4.45, 17.26), (-2.0, 4.45, 18.26), (-2.0, 4.45, 17.26), (-3.511, 4.501, 18.26), (-4.511, 4.501, 18.26), (-4.511, -4.501, 18.26), (-3.511, -4.501, 18.26), (-3.511, 4.501, 16.26), (-4.511, 4.501, 16.26), (-4.511, -4.501, 16.26), (-3.511, -4.501, 16.26), (-4.396, 5.65, 18.26), (-4.42, 5.403, 18.26), (-4.609, 4.948, 18.26), (-4.958, 4.599, 18.26), (-5.414, 4.41, 18.26), (-5.66, 4.386, 18.26), (-4.492, 5.166, 18.26), (-4.766, 4.756, 18.26), (-5.176, 4.482, 18.26), (-4.511, 4.501, 18.26), (-4.396, -5.65, 18.26), (-4.42, -5.403, 18.26), (-4.609, -4.948, 18.26), (-4.958, -4.599, 18.26), (-5.414, -4.41, 18.26), (-5.66, -4.386, 18.26), (-4.492, -5.166, 18.26), (-4.766, -4.756, 18.26), (-5.176, -4.482, 18.26), (-4.511, -4.501, 18.26)], [], [(92, 95, 93, 90), (36, 74, 75, 37), (58, 44, 77, 71, 65, 64, 63, 62, 61, 60, 59), (43, 44, 58, 45, 46, 47, 48, 49, 50, 51, 76, 81, 52, 53, 54, 55, 56, 57), (76, 75, 74, 73, 82, 83, 84, 72, 66, 85, 81), (39, 77, 44, 20), (24, 49, 48, 23), (38, 76, 51, 26), (41, 81, 85, 42), (22, 46, 45, 21), (32, 63, 64, 33), (37, 75, 76, 38), (34, 42, 87, 86), (25, 50, 49, 24), (90, 93, 94, 91), (19, 43, 57, 29), (27, 52, 81, 41), (26, 51, 50, 25), (42, 85, 89, 87), (20, 44, 43, 19), (31, 62, 63, 32), (87, 89, 88, 86), (71, 77, 94, 93), (39, 91, 94, 77), (66, 88, 89, 85), (188, 186, 189, 191), (154, 155, 156, 157, 158, 159, 160, 161, 167, 173, 140), (139, 153, 152, 151, 150, 149, 148, 177, 172, 147, 146, 145, 144, 143, 142, 141, 154, 140), (172, 177, 181, 162, 168, 180, 179, 178, 169, 170, 171), (125, 126, 156, 155), (132, 131, 166, 167), (120, 119, 144, 145), (121, 120, 145, 146), (186, 187, 190, 189), (128, 132, 167, 161), (127, 128, 161, 160), (133, 138, 180, 168), (137, 136, 178, 179), (129, 133, 168, 162), (138, 137, 179, 180), (183, 182, 184, 185), (167, 189, 190, 173), (134, 173, 190, 187), (162, 181, 185, 184), (225, 226, 224, 223), (199, 200, 197, 196), (195, 196, 197, 198), (207, 203, 204, 208), (209, 206, 207, 208), (214, 215, 212, 211), (216, 215, 214, 213), (221, 218, 219, 222), (203, 202, 205, 204), (202, 206, 209, 205), (194, 224, 226, 193), (213, 214, 211, 210), (225, 192, 193, 226), (202, 203, 207, 206), (220, 217, 218, 221), (231, 232, 228, 227), (232, 233, 229, 228), (233, 234, 230, 229), (234, 231, 227, 230), (227, 228, 229, 230), (234, 233, 232, 231), (4, 5, 30, 6, 31, 32, 33, 7, 11, 39, 20), (19, 29, 3, 2, 28, 1, 27, 41, 38, 26, 25, 24, 23, 0, 22, 21, 4, 20), (70, 233, 80), (38, 41, 42, 34, 12, 18, 17, 16, 13, 36, 37), (1, 53, 52, 27), (15, 80, 69, 35), (71, 70, 233), (5, 59, 60, 30), (9, 68, 78, 40), (11, 71, 70, 10), (29, 57, 56, 3), (10, 70, 80, 15), (28, 54, 53, 1), (30, 60, 61, 6), (14, 79, 68, 9), (7, 65, 71, 11), (33, 64, 65, 7), (0, 47, 46, 22), (12, 72, 84, 18), (2, 55, 54, 28), (6, 61, 62, 31), (17, 83, 82, 16), (35, 69, 79, 14), (13, 73, 74, 36), (34, 66, 72, 12), (4, 58, 59, 5), (40, 78, 67, 8), (23, 48, 47, 0), (8, 67, 66, 34), (16, 82, 73, 13), (3, 56, 55, 2), (21, 45, 58, 4), (18, 84, 83, 17), (86, 88, 234, 230), (86, 230, 229, 34), (95, 92, 229, 233), (229, 92, 90, 11), (11, 90, 91, 39), (71, 93, 95, 233), (66, 233, 234, 88), (104, 97, 134, 132, 128, 127, 107, 106, 105, 126, 125), (96, 97, 104, 118, 98, 99, 119, 120, 121, 100, 113, 116, 122, 101, 123, 102, 103, 124), (113, 112, 111, 110, 136, 137, 138, 133, 129, 117, 116), (111, 112, 171, 170), (101, 122, 148, 149), (115, 130, 165, 176), (134, 97, 140, 173), (109, 135, 174, 164), (124, 103, 152, 153), (113, 100, 147, 172), (116, 117, 181, 177), (98, 118, 141, 142), (107, 127, 160, 159), (131, 115, 176, 166), (123, 101, 149, 150), (112, 113, 172, 171), (129, 182, 183, 117), (126, 105, 157, 156), (114, 109, 164, 175), (96, 124, 153, 139), (122, 116, 177, 148), (99, 98, 142, 143), (102, 123, 150, 151), (105, 106, 158, 157), (130, 114, 175, 165), (110, 111, 170, 169), (100, 121, 146, 147), (117, 183, 185, 181), (104, 125, 155, 154), (135, 108, 163, 174), (119, 99, 143, 144), (108, 129, 162, 163), (136, 110, 169, 178), (103, 102, 151, 152), (118, 104, 154, 141), (97, 96, 139, 140), (106, 107, 159, 158), (182, 227, 231, 184), (182, 129, 228, 227), (191, 232, 228, 188), (228, 132, 186, 188), (132, 134, 187, 186), (167, 232, 191, 189), (162, 184, 231, 232), (192, 225, 223, 230), (192, 230, 194, 193), (201, 200, 199, 216), (210, 211, 212, 195), (206, 220, 221, 222), (218, 217, 202, 219), (216, 213, 210, 195), (216, 199, 196, 195), (224, 194, 230, 223), (206, 202, 217, 220), (201, 216, 195, 198), (162, 163, 232), (174, 163, 232), (164, 174, 232), (175, 164, 232), (165, 175, 232), (176, 165, 232), (166, 176, 232), (167, 232, 166), (235, 244, 236), (241, 244, 236), (237, 244, 241), (242, 244, 237), (238, 244, 242), (243, 244, 238), (239, 244, 243), (240, 239, 244), (80, 233, 69), (69, 233, 79), (79, 233, 68), (68, 233, 78), (78, 233, 67), (66, 233, 67), (249, 253, 254), (250, 254, 249), (253, 248, 254), (248, 252, 254), (252, 247, 254), (247, 251, 254), (251, 246, 254), (245, 246, 254)])
me_cube_073.use_remesh_preserve_volume = False
me_cube_073.use_remesh_preserve_attributes = False
me_cube_073.use_mirror_vertex_groups = False
me_cube_073.update()

# ---- objects
ob_curvedfloor_011 = bpy.data.objects.new('curvedfloor.011', me_circle_006)
ob_curvedfloor_010 = bpy.data.objects.new('curvedfloor.010', me_circle_006)
ob_curvedfloor_009 = bpy.data.objects.new('curvedfloor.009', me_circle_006)
ob_curvedfloor_025 = bpy.data.objects.new('curvedfloor.025', me_circle_006)
ob_curvedfloor_020 = bpy.data.objects.new('curvedfloor.020', me_circle_004)
ob_curvedfloor_019 = bpy.data.objects.new('curvedfloor.019', me_circle_004)
ob_curvedfloor_018 = bpy.data.objects.new('curvedfloor.018', me_circle_004)
ob_curvedfloor_017 = bpy.data.objects.new('curvedfloor.017', me_circle_004)
ob_cube_023 = bpy.data.objects.new('Cube.023', me_cube_074)
ob_cube_022 = bpy.data.objects.new('Cube.022', me_cube_074)
ob_cube_021 = bpy.data.objects.new('Cube.021', me_cube_074)
ob_cube_020 = bpy.data.objects.new('Cube.020', me_cube_074)
ob_base_wall_013 = bpy.data.objects.new('base.wall.013', me_cube_052)
ob_base_wall_012 = bpy.data.objects.new('base.wall.012', me_cube_052)
ob_cube = bpy.data.objects.new('Cube', me_cube_008)
ob_cube_003 = bpy.data.objects.new('Cube.003', me_cube_004)
ob_screwcap_004 = bpy.data.objects.new('screwcap.004', me_cylinder_001)
ob_screwthread_004 = bpy.data.objects.new('screwthread.004', me_cylinder)
ob_screwcap_003 = bpy.data.objects.new('screwcap.003', me_cylinder_001)
ob_screwthread_003 = bpy.data.objects.new('screwthread.003', me_cylinder)
ob_screwcap_002 = bpy.data.objects.new('screwcap.002', me_cylinder_001)
ob_screwthread_002 = bpy.data.objects.new('screwthread.002', me_cylinder)
ob_screwcap_001 = bpy.data.objects.new('screwcap.001', me_cylinder_001)
ob_screwthread_001 = bpy.data.objects.new('screwthread.001', me_cylinder)
ob_lever_post_004 = bpy.data.objects.new('lever-post.004', me_cylinder_006)
ob_lever_post_003 = bpy.data.objects.new('lever-post.003', me_cylinder_006)
ob_lever_post_002 = bpy.data.objects.new('lever-post.002', me_cylinder_006)
ob_lever_post_001 = bpy.data.objects.new('lever-post.001', me_cylinder_006)
ob_curvedfloor_001 = bpy.data.objects.new('curvedfloor.001', me_circle_002)
ob_circle = bpy.data.objects.new('Circle', me_circle)
ob_screwcap = bpy.data.objects.new('screwcap', me_cylinder_001)
ob_screwthread = bpy.data.objects.new('screwthread', me_cylinder)
ob_screwnut = bpy.data.objects.new('screwnut', me_cube_067)
ob_lever_post_000 = bpy.data.objects.new('lever-post.000', me_cylinder_006)
ob_sensor_003 = bpy.data.objects.new('sensor.003', me_cube_042)
ob_sensor_002 = bpy.data.objects.new('sensor.002', me_cube_034)
ob_sensor_pins = bpy.data.objects.new('sensor.pins', me_cube_001)
ob_sensor_trigger_magnet = bpy.data.objects.new('sensor trigger magnet', me_cube_021)
ob_screwnut_004 = bpy.data.objects.new('screwnut.004', me_cube_067)
ob_screwnut_003 = bpy.data.objects.new('screwnut.003', me_cube_067)
ob_screwnut_002 = bpy.data.objects.new('screwnut.002', me_cube_067)
ob_screwnut_001 = bpy.data.objects.new('screwnut.001', me_cube_067)
ob_base_wall_019 = bpy.data.objects.new('base.wall.019', me_cube_005)
ob_base_wall_018 = bpy.data.objects.new('base.wall.018', me_cube_005)
ob_base_wall_017 = bpy.data.objects.new('base.wall.017', me_cube_005)
ob_base_wall_016 = bpy.data.objects.new('base.wall.016', me_cube_005)
ob_base_wall_015 = bpy.data.objects.new('base.wall.015', me_cube_005)
ob_base_wall_014 = bpy.data.objects.new('base.wall.014', me_cube_005)
ob_base_wall_011 = bpy.data.objects.new('base.wall.011', me_cube_005)
ob_base_wall_010 = bpy.data.objects.new('base.wall.010', me_cube_007)
ob_base_wall_009 = bpy.data.objects.new('base.wall.009', me_cube_007)
ob_cube_001 = bpy.data.objects.new('Cube.001', me_cube_006)
ob_base_wall_008 = bpy.data.objects.new('base.wall.008', me_cube_005)
ob_base_wall_007 = bpy.data.objects.new('base.wall.007', me_cube_028)
ob_base_wall_006 = bpy.data.objects.new('base.wall.006', me_cube_028)
ob_base_wall_005 = bpy.data.objects.new('base.wall.005', me_cube_028)
ob_base_wall_004 = bpy.data.objects.new('base.wall.004', me_cube_028)
ob_base_wall_003 = bpy.data.objects.new('base.wall.003', me_cube_028)
ob_base_wall_002 = bpy.data.objects.new('base.wall.002', me_cube_028)
ob_base_wall_000 = bpy.data.objects.new('base.wall.000', me_cube_028)
ob_cube_013 = bpy.data.objects.new('Cube.013', me_cube_002)
ob_cube_011 = bpy.data.objects.new('Cube.011', me_cube_002)
ob_cube_010 = bpy.data.objects.new('Cube.010', me_cube)
ob_cube_009 = bpy.data.objects.new('Cube.009', me_cube)
ob_curvedfloor_004 = bpy.data.objects.new('curvedfloor.004', me_circle_001)
ob_curvedfloor_003 = bpy.data.objects.new('curvedfloor.003', me_circle_001)
ob_curvedfloor_002 = bpy.data.objects.new('curvedfloor.002', me_circle_001)
ob_curvedfloor = bpy.data.objects.new('curvedfloor', me_circle_001)
ob_base_wall_028 = bpy.data.objects.new('base.wall.028', me_cube_062)
ob_base_wall_027 = bpy.data.objects.new('base.wall.027', me_cube_062)
ob_base_wall_026 = bpy.data.objects.new('base.wall.026', me_cube_062)
ob_base_wall_025 = bpy.data.objects.new('base.wall.025', me_cube_062)
ob_base_wall_024 = bpy.data.objects.new('base.wall.024', me_cube_062)
ob_base_wall_023 = bpy.data.objects.new('base.wall.023', me_cube_062)
ob_base_wall_022 = bpy.data.objects.new('base.wall.022', me_cube_062)
ob_base_wall_021 = bpy.data.objects.new('base.wall.021', me_cube_062)
ob_base_wall_001 = bpy.data.objects.new('base.wall.001', me_cube_028)
ob_cube_025 = bpy.data.objects.new('Cube.025', me_cube_075)
ob_cube_024 = bpy.data.objects.new('Cube.024', me_cube_075)
ob_cube_019 = bpy.data.objects.new('Cube.019', me_cube_073)
ob_cube_018 = bpy.data.objects.new('Cube.018', me_cube_073)

# ---- transforms, parenting, visibility, modifiers, constraints
ob_curvedfloor_011.location = (-5.64, -5.64, 11.47)
ob_curvedfloor_011.scale = (-4.423, 4.423, 0.553)
ob_curvedfloor_011.lineart.crease_threshold = 0.0
ob_curvedfloor_010.location = (-5.64, 5.64, 11.47)
ob_curvedfloor_010.scale = (-4.423, -4.423, 0.553)
ob_curvedfloor_010.lineart.crease_threshold = 0.0
ob_curvedfloor_009.location = (5.64, 5.64, 11.47)
ob_curvedfloor_009.scale = (4.423, -4.423, 0.553)
ob_curvedfloor_009.lineart.crease_threshold = 0.0
ob_curvedfloor_025.location = (5.64, -5.64, 11.47)
ob_curvedfloor_025.scale = (4.423, 4.423, 0.553)
ob_curvedfloor_025.lineart.crease_threshold = 0.0
ob_curvedfloor_020.location = (5.64, -5.64, 13.47)
ob_curvedfloor_020.scale = (4.423, 4.423, 0.553)
ob_curvedfloor_020.lineart.crease_threshold = 0.0
ob_curvedfloor_019.location = (-5.64, -5.64, 13.47)
ob_curvedfloor_019.scale = (-4.423, 4.423, 0.553)
ob_curvedfloor_019.lineart.crease_threshold = 0.0
ob_curvedfloor_018.location = (-5.64, 5.64, 13.47)
ob_curvedfloor_018.scale = (-4.423, -4.423, 0.553)
ob_curvedfloor_018.lineart.crease_threshold = 0.0
ob_curvedfloor_017.location = (5.64, 5.64, 13.47)
ob_curvedfloor_017.scale = (4.423, -4.423, 0.553)
ob_curvedfloor_017.lineart.crease_threshold = 0.0
ob_cube_023.location = (9.662, -7.84, 1.753)
ob_cube_023.lineart.crease_threshold = 0.0
ob_cube_022.location = (-9.662, -7.84, 1.753)
ob_cube_022.scale = (-1.0, 1.0, 1.0)
ob_cube_022.lineart.crease_threshold = 0.0
ob_cube_021.location = (-9.662, 7.84, 1.753)
ob_cube_021.scale = (-1.0, -1.0, 1.0)
ob_cube_021.lineart.crease_threshold = 0.0
ob_cube_020.location = (9.662, 7.84, 1.753)
ob_cube_020.scale = (1.0, -1.0, 1.0)
ob_cube_020.lineart.crease_threshold = 0.0
ob_base_wall_013.location = (4.621, 0.0, 18.46)
ob_base_wall_013.rotation_euler = (4.152e-11, 3.142, 7.854)
ob_base_wall_013.scale = (-1.0, 1.0, 1.0)
ob_base_wall_013.lineart.crease_threshold = 0.0
ob_base_wall_012.location = (-4.621, 0.0, 18.46)
ob_base_wall_012.rotation_euler = (4.152e-11, 3.142, 4.713)
ob_base_wall_012.scale = (-1.0, 1.0, 1.0)
ob_base_wall_012.lineart.crease_threshold = 0.0
ob_cube.location = (0.6, -2.254, -8.497)
ob_cube.lineart.crease_threshold = 0.0
ob_cube_003.location = (7.153e-07, -5.684e-14, 2.658)
ob_cube_003.rotation_euler = (0.0, -0.0, 1.571)
ob_cube_003.lineart.crease_threshold = 0.0
ob_screwcap_004.location = (-5.65, -5.66, 14.57)
ob_screwcap_004.scale = (-1.0, 1.0, 1.0)
ob_screwcap_004.lineart.crease_threshold = 0.0
ob_screwthread_004.parent = ob_screwcap_004
ob_screwthread_004.matrix_parent_inverse = Matrix(((1.0, 0.0, 0.0, -5.65), (0.0, 1.0, 0.0, 5.66), (0.0, 0.0, 1.0, -43.66), (0.0, 0.0, 0.0, 1.0)))
ob_screwthread_004.location = (5.65, -5.66, 34.63)
ob_screwthread_004.lineart.crease_threshold = 0.0
_m = ob_screwthread_004.modifiers.new('Boolean', 'BOOLEAN')
_m.operation = 'INTERSECT'
_m.solver = 'FAST'
ob_screwcap_003.location = (-5.65, 5.66, 14.57)
ob_screwcap_003.scale = (-1.0, -1.0, 1.0)
ob_screwcap_003.lineart.crease_threshold = 0.0
ob_screwthread_003.parent = ob_screwcap_003
ob_screwthread_003.matrix_parent_inverse = Matrix(((1.0, 0.0, 0.0, -5.65), (0.0, 1.0, 0.0, 5.66), (0.0, 0.0, 1.0, -43.66), (0.0, 0.0, 0.0, 1.0)))
ob_screwthread_003.location = (5.65, -5.66, 34.63)
ob_screwthread_003.lineart.crease_threshold = 0.0
_m = ob_screwthread_003.modifiers.new('Boolean', 'BOOLEAN')
_m.operation = 'INTERSECT'
_m.solver = 'FAST'
ob_screwcap_002.location = (5.65, 5.66, 14.57)
ob_screwcap_002.scale = (1.0, -1.0, 1.0)
ob_screwcap_002.lineart.crease_threshold = 0.0
ob_screwthread_002.parent = ob_screwcap_002
ob_screwthread_002.matrix_parent_inverse = Matrix(((1.0, 0.0, 0.0, -5.65), (0.0, 1.0, 0.0, 5.66), (0.0, 0.0, 1.0, -43.66), (0.0, 0.0, 0.0, 1.0)))
ob_screwthread_002.location = (5.65, -5.66, 34.63)
ob_screwthread_002.lineart.crease_threshold = 0.0
_m = ob_screwthread_002.modifiers.new('Boolean', 'BOOLEAN')
_m.operation = 'INTERSECT'
_m.solver = 'FAST'
ob_screwcap_001.location = (5.65, -5.66, 14.57)
ob_screwcap_001.lineart.crease_threshold = 0.0
ob_screwthread_001.parent = ob_screwcap_001
ob_screwthread_001.matrix_parent_inverse = Matrix(((1.0, 0.0, 0.0, -5.65), (0.0, 1.0, 0.0, 5.66), (0.0, 0.0, 1.0, -43.66), (0.0, 0.0, 0.0, 1.0)))
ob_screwthread_001.location = (5.65, -5.66, 34.63)
ob_screwthread_001.lineart.crease_threshold = 0.0
_m = ob_screwthread_001.modifiers.new('Boolean', 'BOOLEAN')
_m.operation = 'INTERSECT'
_m.solver = 'FAST'
ob_lever_post_004.location = (5.959, -11.54, 4.212)
ob_lever_post_004.rotation_euler = (1.571, -0.0, 7.854)
ob_lever_post_004.scale = (1.2, 1.2, 1.0)
ob_lever_post_004.lineart.crease_threshold = 0.0
_m = ob_lever_post_004.modifiers.new('Boolean', 'BOOLEAN')
_m.operation = 'INTERSECT'
_m.solver = 'FAST'
ob_lever_post_003.location = (-11.54, -5.959, 4.212)
ob_lever_post_003.rotation_euler = (1.571, -0.0, 6.283)
ob_lever_post_003.scale = (1.2, 1.2, 1.0)
ob_lever_post_003.lineart.crease_threshold = 0.0
_m = ob_lever_post_003.modifiers.new('Boolean', 'BOOLEAN')
_m.operation = 'INTERSECT'
_m.solver = 'FAST'
ob_lever_post_002.location = (-5.959, 11.54, 4.212)
ob_lever_post_002.rotation_euler = (1.571, -0.0, 4.712)
ob_lever_post_002.scale = (1.2, 1.2, 1.0)
ob_lever_post_002.lineart.crease_threshold = 0.0
_m = ob_lever_post_002.modifiers.new('Boolean', 'BOOLEAN')
_m.operation = 'INTERSECT'
_m.solver = 'FAST'
ob_lever_post_001.location = (11.54, 5.959, 4.212)
ob_lever_post_001.rotation_euler = (1.571, -0.0, 3.142)
ob_lever_post_001.scale = (1.2, 1.2, 1.0)
ob_lever_post_001.lineart.crease_threshold = 0.0
_m = ob_lever_post_001.modifiers.new('Boolean', 'BOOLEAN')
_m.operation = 'INTERSECT'
_m.solver = 'FAST'
ob_curvedfloor_001.location = (5.64, -5.64, -2.039)
ob_curvedfloor_001.scale = (4.423, 4.423, 1.0)
ob_curvedfloor_001.lineart.crease_threshold = 0.0
ob_circle.location = (5.64, -5.64, -2.039)
ob_circle.scale = (4.423, 4.423, 1.0)
ob_circle.lineart.crease_threshold = 0.0
ob_screwcap.location = (5.65, -5.66, 41.7)
ob_screwcap.lineart.crease_threshold = 0.0
ob_screwthread.parent = ob_screwcap
ob_screwthread.matrix_parent_inverse = Matrix(((1.0, 0.0, 0.0, -5.65), (0.0, 1.0, 0.0, 5.66), (0.0, 0.0, 1.0, -43.66), (0.0, 0.0, 0.0, 1.0)))
ob_screwthread.location = (5.65, -5.66, 34.63)
ob_screwthread.lineart.crease_threshold = 0.0
_m = ob_screwthread.modifiers.new('Boolean', 'BOOLEAN')
_m.operation = 'INTERSECT'
_m.solver = 'FAST'
ob_screwnut.location = (5.65, -5.66, -9.876)
ob_screwnut.rotation_euler = (0.0, -0.0, 1.571)
ob_screwnut.lineart.crease_threshold = 0.0
ob_lever_post_000.location = (13.49, 5.959, 3.806)
ob_lever_post_000.rotation_euler = (1.571, -0.0, 3.142)
ob_lever_post_000.scale = (1.2, 1.2, 1.0)
ob_lever_post_000.lineart.crease_threshold = 0.0
_m = ob_lever_post_000.modifiers.new('Boolean', 'BOOLEAN')
_m.operation = 'INTERSECT'
_m.solver = 'FAST'
ob_sensor_003.location = (0.0, 0.0, -7.305)
ob_sensor_003.rotation_euler = (1.571, 7.55e-08, 1.571)
ob_sensor_003.scale = (1.0, 1.0, -1.0)
ob_sensor_003.lineart.crease_threshold = 0.0
ob_sensor_002.location = (0.0, 9.94, -7.911)
ob_sensor_002.rotation_euler = (-0.0, 1.571, 0.0)
ob_sensor_002.scale = (1.0, 1.0, -1.0)
ob_sensor_002.lineart.crease_threshold = 0.0
ob_sensor_pins.location = (0.2182, -3.5, 22.99)
ob_sensor_pins.rotation_euler = (-0.0, 1.571, 0.0)
ob_sensor_pins.scale = (1.0, 1.0, -1.0)
ob_sensor_pins.lineart.crease_threshold = 0.0
_m = ob_sensor_pins.modifiers.new('Boolean', 'BOOLEAN')
_m.solver = 'FAST'
ob_sensor_trigger_magnet.location = (0.0, 0.0, 5.226)
ob_sensor_trigger_magnet.rotation_euler = (3.142, -0.0, 1.571)
ob_sensor_trigger_magnet.lineart.crease_threshold = 0.0
ob_screwnut_004.location = (-5.65, -5.66, -0.794)
ob_screwnut_004.rotation_euler = (0.0, -0.0, 1.571)
ob_screwnut_004.scale = (1.0, -1.0, 1.0)
ob_screwnut_004.lineart.crease_threshold = 0.0
ob_screwnut_003.location = (-5.65, 5.66, -0.794)
ob_screwnut_003.rotation_euler = (0.0, -0.0, 1.571)
ob_screwnut_003.scale = (-1.0, -1.0, 1.0)
ob_screwnut_003.lineart.crease_threshold = 0.0
ob_screwnut_002.location = (5.65, 5.66, -0.794)
ob_screwnut_002.rotation_euler = (0.0, -0.0, 1.571)
ob_screwnut_002.scale = (-1.0, 1.0, 1.0)
ob_screwnut_002.lineart.crease_threshold = 0.0
ob_screwnut_001.location = (5.65, -5.66, -0.794)
ob_screwnut_001.rotation_euler = (0.0, -0.0, 1.571)
ob_screwnut_001.lineart.crease_threshold = 0.0
ob_base_wall_019.location = (5.375, -8.048, 3.53)
ob_base_wall_019.rotation_euler = (0.0, -0.0, 3.142)
ob_base_wall_019.scale = (1.0, -1.0, 1.0)
ob_base_wall_019.lineart.crease_threshold = 0.0
ob_base_wall_018.location = (-5.375, -8.048, 3.53)
ob_base_wall_018.rotation_euler = (0.0, -0.0, 3.142)
ob_base_wall_018.scale = (-1.0, -1.0, 1.0)
ob_base_wall_018.lineart.crease_threshold = 0.0
ob_base_wall_017.location = (-5.375, 8.048, 3.53)
ob_base_wall_017.rotation_euler = (0.0, -0.0, 3.142)
ob_base_wall_017.scale = (-1.0, 1.0, 1.0)
ob_base_wall_017.lineart.crease_threshold = 0.0
ob_base_wall_016.location = (5.375, 8.048, 3.53)
ob_base_wall_016.rotation_euler = (0.0, -0.0, 3.142)
ob_base_wall_016.lineart.crease_threshold = 0.0
ob_base_wall_015.location = (8.048, -5.375, 3.53)
ob_base_wall_015.rotation_euler = (0.0, -0.0, 1.571)
ob_base_wall_015.lineart.crease_threshold = 0.0
ob_base_wall_014.location = (8.048, 5.375, 3.53)
ob_base_wall_014.rotation_euler = (0.0, -0.0, 1.571)
ob_base_wall_014.scale = (-1.0, 1.0, 1.0)
ob_base_wall_014.lineart.crease_threshold = 0.0
ob_base_wall_011.location = (-8.048, 5.375, 3.53)
ob_base_wall_011.rotation_euler = (0.0, -0.0, 1.571)
ob_base_wall_011.scale = (-1.0, -1.0, 1.0)
ob_base_wall_011.lineart.crease_threshold = 0.0
ob_base_wall_010.location = (-3.075, 0.1157, 2.965)
ob_base_wall_010.rotation_euler = (0.0, -0.0, 4.712)
ob_base_wall_010.scale = (1.0, 1.0, 0.8044)
ob_base_wall_010.lineart.crease_threshold = 0.0
ob_base_wall_009.location = (3.075, 0.1168, 2.965)
ob_base_wall_009.rotation_euler = (0.0, 0.0, 7.854)
ob_base_wall_009.scale = (-1.0, 1.0, 0.8044)
ob_base_wall_009.lineart.crease_threshold = 0.0
ob_cube_001.location = (-3.501, 3.511, 2.608)
ob_cube_001.lineart.crease_threshold = 0.0
ob_base_wall_008.location = (-8.048, -5.375, 3.53)
ob_base_wall_008.rotation_euler = (0.0, -0.0, 1.571)
ob_base_wall_008.scale = (1.0, -1.0, 1.0)
ob_base_wall_008.lineart.crease_threshold = 0.0
ob_base_wall_007.location = (8.048, 5.375, 3.53)
ob_base_wall_007.rotation_euler = (0.0, -0.0, 1.571)
ob_base_wall_007.scale = (-1.0, 1.0, 1.0)
ob_base_wall_007.lineart.crease_threshold = 0.0
ob_base_wall_006.location = (8.048, -5.375, 3.53)
ob_base_wall_006.rotation_euler = (0.0, -0.0, 1.571)
ob_base_wall_006.lineart.crease_threshold = 0.0
ob_base_wall_005.location = (-8.048, -5.375, 3.53)
ob_base_wall_005.rotation_euler = (0.0, -0.0, 1.571)
ob_base_wall_005.scale = (1.0, -1.0, 1.0)
ob_base_wall_005.lineart.crease_threshold = 0.0
ob_base_wall_004.location = (-8.048, 5.375, 3.53)
ob_base_wall_004.rotation_euler = (0.0, -0.0, 1.571)
ob_base_wall_004.scale = (-1.0, -1.0, 1.0)
ob_base_wall_004.lineart.crease_threshold = 0.0
ob_base_wall_003.location = (5.375, 8.048, 3.53)
ob_base_wall_003.scale = (-1.0, -1.0, 1.0)
ob_base_wall_003.lineart.crease_threshold = 0.0
ob_base_wall_002.location = (-5.375, 8.048, 3.53)
ob_base_wall_002.scale = (1.0, -1.0, 1.0)
ob_base_wall_002.lineart.crease_threshold = 0.0
ob_base_wall_000.location = (-5.375, -8.048, 3.53)
ob_base_wall_000.lineart.crease_threshold = 0.0
ob_cube_013.location = (-5.501, -2.511, 7.567)
ob_cube_013.scale = (-1.0, 1.0, 1.0)
ob_cube_013.lineart.crease_threshold = 0.0
ob_cube_011.location = (5.501, -2.511, 7.567)
ob_cube_011.lineart.crease_threshold = 0.0
ob_cube_010.location = (-3.254, 4.434, 6.694)
ob_cube_010.scale = (1.0, -1.0, 1.0)
ob_cube_010.lineart.crease_threshold = 0.0
ob_cube_009.location = (-3.254, -4.434, 6.694)
ob_cube_009.lineart.crease_threshold = 0.0
ob_curvedfloor_004.location = (5.64, 5.64, -0.0002518)
ob_curvedfloor_004.scale = (4.423, -4.423, 1.0)
ob_curvedfloor_004.lineart.crease_threshold = 0.0
ob_curvedfloor_003.location = (-5.64, 5.64, -0.0002518)
ob_curvedfloor_003.scale = (-4.423, -4.423, 1.0)
ob_curvedfloor_003.lineart.crease_threshold = 0.0
ob_curvedfloor_002.location = (-5.64, -5.64, -0.0002518)
ob_curvedfloor_002.scale = (-4.423, 4.423, 1.0)
ob_curvedfloor_002.lineart.crease_threshold = 0.0
ob_curvedfloor.location = (5.64, -5.64, -0.0002518)
ob_curvedfloor.scale = (4.423, 4.423, 1.0)
ob_curvedfloor.lineart.crease_threshold = 0.0
ob_base_wall_028.location = (8.048, 5.375, 2.039)
ob_base_wall_028.rotation_euler = (0.0, -0.0, 1.571)
ob_base_wall_028.scale = (-1.0, 1.0, 1.0)
ob_base_wall_028.lineart.crease_threshold = 0.0
ob_base_wall_027.location = (8.048, -4.105, 2.039)
ob_base_wall_027.rotation_euler = (0.0, -0.0, 1.571)
ob_base_wall_027.scale = (-1.0, 1.0, 1.0)
ob_base_wall_027.lineart.crease_threshold = 0.0
ob_base_wall_026.location = (-8.048, -4.105, 2.039)
ob_base_wall_026.rotation_euler = (0.0, -0.0, 1.571)
ob_base_wall_026.scale = (-1.0, -1.0, 1.0)
ob_base_wall_026.lineart.crease_threshold = 0.0
ob_base_wall_025.location = (-8.048, 5.375, 2.039)
ob_base_wall_025.rotation_euler = (0.0, -0.0, 1.571)
ob_base_wall_025.scale = (-1.0, -1.0, 1.0)
ob_base_wall_025.lineart.crease_threshold = 0.0
ob_base_wall_024.location = (5.375, 8.048, 2.039)
ob_base_wall_024.scale = (-1.0, -1.0, 1.0)
ob_base_wall_024.lineart.crease_threshold = 0.0
ob_base_wall_023.location = (-4.105, 8.048, 2.039)
ob_base_wall_023.scale = (-1.0, -1.0, 1.0)
ob_base_wall_023.lineart.crease_threshold = 0.0
ob_base_wall_022.location = (-4.105, -8.048, 2.039)
ob_base_wall_022.scale = (-1.0, 1.0, 1.0)
ob_base_wall_022.lineart.crease_threshold = 0.0
ob_base_wall_021.location = (5.375, -8.048, 2.039)
ob_base_wall_021.scale = (-1.0, 1.0, 1.0)
ob_base_wall_021.lineart.crease_threshold = 0.0
ob_base_wall_001.location = (5.375, -8.048, 3.53)
ob_base_wall_001.scale = (-1.0, 1.0, 1.0)
ob_base_wall_001.lineart.crease_threshold = 0.0
ob_cube_025.location = (9.537e-07, 9.537e-07, 27.23)
ob_cube_025.rotation_euler = (-0.0, 3.142, 1.571)
ob_cube_025.scale = (-1.0, 1.0, 1.0)
ob_cube_025.lineart.crease_threshold = 0.0
ob_cube_024.location = (9.537e-07, -9.537e-07, 27.23)
ob_cube_024.rotation_euler = (-0.0, 3.142, 1.571)
ob_cube_024.lineart.crease_threshold = 0.0
ob_cube_019.location = (9.537e-07, 9.537e-07, 28.73)
ob_cube_019.rotation_euler = (-0.0, 3.142, 1.571)
ob_cube_019.scale = (-1.0, 1.0, 1.0)
ob_cube_019.lineart.crease_threshold = 0.0
ob_cube_018.location = (9.537e-07, -9.537e-07, 28.73)
ob_cube_018.rotation_euler = (-0.0, 3.142, 1.571)
ob_cube_018.lineart.crease_threshold = 0.0

# ---- collection membership
col_collection_2.objects.link(ob_curvedfloor_011)
col_collection_2.objects.link(ob_curvedfloor_010)
col_collection_2.objects.link(ob_curvedfloor_009)
col_collection_2.objects.link(ob_curvedfloor_025)
col_collection_2.objects.link(ob_curvedfloor_020)
col_collection_2.objects.link(ob_curvedfloor_019)
col_collection_2.objects.link(ob_curvedfloor_018)
col_collection_2.objects.link(ob_curvedfloor_017)
col_collection_2.objects.link(ob_cube_023)
col_collection_2.objects.link(ob_cube_022)
col_collection_2.objects.link(ob_cube_021)
col_collection_2.objects.link(ob_cube_020)
col_collection_3.objects.link(ob_base_wall_013)
col_collection_3.objects.link(ob_base_wall_012)
col_collection_3.objects.link(ob_cube)
col_collection_3.objects.link(ob_cube_003)
col_collection_4.objects.link(ob_screwcap_004)
col_collection_4.objects.link(ob_screwthread_004)
col_collection_4.objects.link(ob_screwcap_003)
col_collection_4.objects.link(ob_screwthread_003)
col_collection_4.objects.link(ob_screwcap_002)
col_collection_4.objects.link(ob_screwthread_002)
col_collection_4.objects.link(ob_screwcap_001)
col_collection_4.objects.link(ob_screwthread_001)
col_collection_5.objects.link(ob_lever_post_004)
col_collection_5.objects.link(ob_lever_post_003)
col_collection_5.objects.link(ob_lever_post_002)
col_collection_5.objects.link(ob_lever_post_001)
col_collection_10.objects.link(ob_curvedfloor_001)
col_collection_10.objects.link(ob_circle)
col_collection_10.objects.link(ob_screwcap)
col_collection_10.objects.link(ob_screwthread)
col_collection_10.objects.link(ob_screwnut)
col_collection_10.objects.link(ob_lever_post_000)
col_collection_10.objects.link(ob_sensor_003)
col_collection_10.objects.link(ob_sensor_002)
col_collection_10.objects.link(ob_sensor_pins)
col_collection_10.objects.link(ob_sensor_trigger_magnet)
col_collection_11.objects.link(ob_screwnut_004)
col_collection_11.objects.link(ob_screwnut_003)
col_collection_11.objects.link(ob_screwnut_002)
col_collection_11.objects.link(ob_screwnut_001)
col_collection_12.objects.link(ob_base_wall_019)
col_collection_12.objects.link(ob_base_wall_018)
col_collection_12.objects.link(ob_base_wall_017)
col_collection_12.objects.link(ob_base_wall_016)
col_collection_12.objects.link(ob_base_wall_015)
col_collection_12.objects.link(ob_base_wall_014)
col_collection_12.objects.link(ob_base_wall_011)
col_collection_12.objects.link(ob_base_wall_010)
col_collection_12.objects.link(ob_base_wall_009)
col_collection_12.objects.link(ob_cube_001)
col_collection_12.objects.link(ob_base_wall_008)
col_collection_12.objects.link(ob_base_wall_007)
col_collection_12.objects.link(ob_base_wall_006)
col_collection_12.objects.link(ob_base_wall_005)
col_collection_12.objects.link(ob_base_wall_004)
col_collection_12.objects.link(ob_base_wall_003)
col_collection_12.objects.link(ob_base_wall_002)
col_collection_12.objects.link(ob_base_wall_000)
col_collection_12.objects.link(ob_cube_013)
col_collection_12.objects.link(ob_cube_011)
col_collection_12.objects.link(ob_cube_010)
col_collection_12.objects.link(ob_cube_009)
col_collection_12.objects.link(ob_curvedfloor_004)
col_collection_12.objects.link(ob_curvedfloor_003)
col_collection_12.objects.link(ob_curvedfloor_002)
col_collection_12.objects.link(ob_curvedfloor)
col_collection_12.objects.link(ob_base_wall_028)
col_collection_12.objects.link(ob_base_wall_027)
col_collection_12.objects.link(ob_base_wall_026)
col_collection_12.objects.link(ob_base_wall_025)
col_collection_12.objects.link(ob_base_wall_024)
col_collection_12.objects.link(ob_base_wall_023)
col_collection_12.objects.link(ob_base_wall_022)
col_collection_12.objects.link(ob_base_wall_021)
col_collection_12.objects.link(ob_base_wall_001)
col_collection_13.objects.link(ob_cube_025)
col_collection_13.objects.link(ob_cube_024)
col_collection_14.objects.link(ob_cube_019)
col_collection_14.objects.link(ob_cube_018)

# ---- scene / render settings (as saved in the file)
scene.frame_start = 1; scene.frame_end = 250; scene.frame_set(0)
scene.render.engine = 'BLENDER_EEVEE_NEXT'
scene.render.resolution_percentage = 50
scene.render.dither_intensity = 0.0
scene.cycles.use_denoising = False
scene.cycles.samples = 10
scene.cycles.sampling_pattern = 'TABULATED_SOBOL'
scene.cycles.light_sampling_threshold = 0.0
scene.cycles.use_adaptive_sampling = False
scene.cycles.use_light_tree = False
scene.cycles.blur_glossy = 0.0
scene.cycles.pixel_filter_type = 'GAUSSIAN'
scene.cycles.sample_clamp_indirect = 0.0
scene.view_settings.view_transform = 'Standard'
scene.unit_settings.scale_length = 0.001
bpy.context.view_layer.update()

# ---- added for rendering (the .blend has no active camera and no usable light): camera, sun
cam_auto = bpy.data.cameras.new('AutoCamera')
cam_auto.lens = 50.0
cam_auto.sensor_width = 36.0
cam_auto.clip_end = 1000.0
ob_auto_camera = bpy.data.objects.new('AutoCamera', cam_auto)
scene.collection.objects.link(ob_auto_camera)
ob_auto_camera.location = (51.6604, -59.4206, 48.0673)
ob_auto_camera.rotation_euler = (1.09748, -7.21219e-08, 0.694738)
scene.camera = ob_auto_camera
light_auto_sun = bpy.data.lights.new('AutoSun', 'SUN')
light_auto_sun.energy = 3.0
light_auto_sun.angle = 0.0523599
ob_auto_sun = bpy.data.objects.new('AutoSun', light_auto_sun)
scene.collection.objects.link(ob_auto_sun)
ob_auto_sun.rotation_euler = (0.872665, 0.174533, 0.523599)
bpy.context.view_layer.update()
